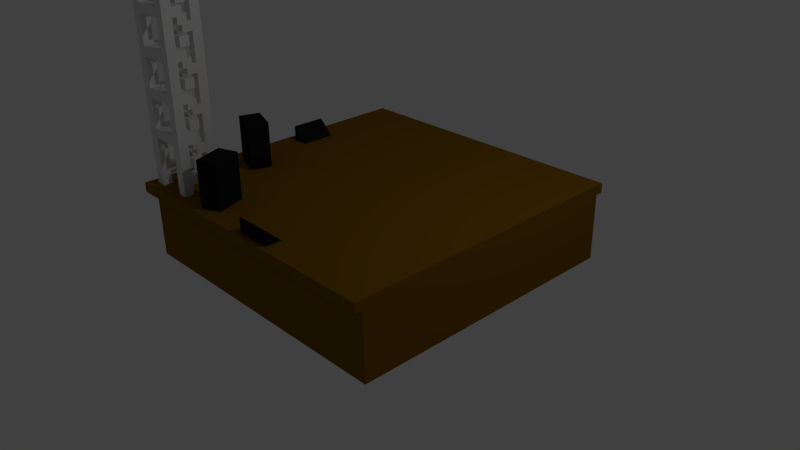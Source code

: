 # Source: VoxelStageCorner.blend  (saved by Blender 2.76.0; exported with 4.5.12 LTS)
import bpy
from mathutils import Matrix  # noqa: F401  (used for matrix-valued properties, if any)

bpy.ops.wm.read_factory_settings(use_empty=True)
scene = bpy.context.scene
scene.name = 'Scene'

# ---- collections
col_collection_1 = bpy.data.collections.new('Collection 1'); scene.collection.children.link(col_collection_1)

# ---- materials (node trees are filled in below, after node groups)
mat_default = bpy.data.materials.new('Default')
mat_default.alpha_threshold = 0.0
mat_default.use_transparent_shadow = False
mat_default.roughness = 0.5
mat_default.line_color = (0.0, 0.0, 0.0, 1.0)
mat_stage_rigging = bpy.data.materials.new('Stage_Rigging')
mat_stage_rigging.alpha_threshold = 0.0
mat_stage_rigging.use_transparent_shadow = False
mat_stage_rigging.roughness = 0.5
mat_stage_floor = bpy.data.materials.new('Stage_Floor')
mat_stage_floor.alpha_threshold = 0.0
mat_stage_floor.use_transparent_shadow = False
mat_stage_floor.diffuse_color = (0.2203, 0.1086, 0.005015, 1.0)
mat_stage_floor.roughness = 0.5
mat_stage_amp = bpy.data.materials.new('Stage_Amp')
mat_stage_amp.alpha_threshold = 0.0
mat_stage_amp.use_transparent_shadow = False
mat_stage_amp.diffuse_color = (0.01341, 0.01341, 0.01341, 1.0)
mat_stage_amp.specular_color = (0.0, 0.0, 0.0)
mat_stage_amp.roughness = 0.5

# ---- material node trees

# ---- world
world_world = bpy.data.worlds.new('World'); scene.world = world_world
world_world.color = (0.05088, 0.05088, 0.05088)
world_world.use_sun_shadow = False
world_world.sun_shadow_jitter_overblur = 0.0
world_world.cycles.sampling_method = 'MANUAL'
world_world.cycles.sample_map_resolution = 256

# ---- cameras
cam_camera = bpy.data.cameras.new('Camera')
cam_camera.clip_end = 100.0
cam_camera.lens = 35.0
cam_camera.sensor_width = 32.0
cam_camera.sensor_height = 18.0
cam_camera.ortho_scale = 7.314
cam_camera.dof.focus_distance = 0.0
cam_camera.dof.aperture_fstop = 128.0

# ---- lights
light_lamp = bpy.data.lights.new('Lamp', 'POINT')
light_lamp.transmission_factor = 0.0
light_lamp.cutoff_distance = 30.0
light_lamp.energy = 100.0
light_lamp.shadow_buffer_clip_start = 1.001
light_lamp.shadow_soft_size = 0.1
light_lamp.shadow_maximum_resolution = 0.006
light_lamp.use_absolute_resolution = True
light_lamp.cycles.use_multiple_importance_sampling = False

# ---- meshes
me_cube = bpy.data.meshes.new('Cube')
me_cube.from_pydata([(-2.0, 0.9987, 2.0), (-2.0, 0.9986, -2.0), (2.0, 0.9986, -2.0), (2.0, 0.9987, 2.0), (2.0, -0.001353, -1.9), (-1.0, 0.9987, 2.0), (-1.5, 0.9986, 1.375), (-1.375, 0.9987, 1.75), (-1.5, 0.9986, 1.25), (-1.625, 0.9986, 1.375), (-1.25, 0.9987, 1.75), (-1.75, 0.9987, 1.75), (-1.625, 0.9986, 1.25), (-1.25, 0.9987, 1.875), (-1.75, 0.9987, 1.875), (-1.875, 0.9987, 1.75), (-1.375, 0.9987, 1.875), (-1.875, 0.9987, 1.875), (-1.25, 1.124, 1.75), (-1.5, 1.436, 1.25), (-1.25, 1.249, 1.75), (-1.75, 1.124, 1.75), (-1.25, 1.124, 1.625), (-1.375, 1.124, 1.75), (-1.75, 1.124, 1.625), (-1.875, 1.124, 1.75), (-1.875, 1.124, 1.625), (-1.375, 1.124, 1.625), (-1.25, 1.249, 1.625), (-1.375, 1.249, 1.75), (-1.75, 1.249, 1.75), (-1.875, 1.249, 1.75), (-1.875, 1.249, 1.625), (-1.5, 1.249, 1.5), (-1.75, 1.249, 1.5), (-1.625, 1.249, 1.5), (-1.5, 1.249, 1.625), (-1.375, 1.249, 1.5), (-1.75, 1.249, 1.625), (-1.625, 1.249, 1.625), (-1.375, 1.249, 1.625), (-1.75, 1.374, 1.5), (-1.625, 1.374, 1.5), (-1.5, 1.374, 1.625), (-1.375, 1.374, 1.5), (-1.75, 1.374, 1.625), (-1.625, 1.374, 1.625), (-1.375, 1.374, 1.625), (-1.375, 1.499, 1.625), (-1.625, 1.499, 1.625), (-1.75, 1.499, 1.625), (-1.375, 1.499, 1.5), (-1.5, 1.499, 1.625), (-1.5, 1.499, 1.5), (-1.75, 1.499, 1.5), (-1.5, 1.499, 1.375), (-1.625, 1.499, 1.5), (-1.625, 1.499, 1.375), (-1.625, 1.374, 1.375), (-1.5, 1.374, 1.375), (-1.5, 1.374, 1.5), (-1.625, 1.436, 1.25), (-1.5, 1.624, 1.625), (-1.75, 1.624, 1.5), (-1.5, 1.624, 1.5), (-1.625, 1.624, 1.625), (-1.625, 1.624, 1.5), (-1.375, 1.624, 1.5), (-1.25, 1.624, 1.625), (-1.375, 1.624, 1.75), (-1.75, 1.624, 1.625), (-1.875, 1.624, 1.625), (-1.375, 1.624, 1.625), (-1.25, 1.749, 1.625), (-1.375, 1.749, 1.75), (-1.75, 1.749, 1.625), (-1.875, 1.749, 1.625), (-1.375, 1.749, 1.625), (-1.25, 1.624, 1.75), (-1.875, 1.624, 1.75), (-1.75, 1.624, 1.75), (-1.25, 1.686, 1.875), (-1.75, 1.624, 1.875), (-1.375, 1.624, 1.875), (-1.875, 1.686, 1.875), (-1.5, 1.936, 1.25), (-1.25, 1.749, 1.75), (-1.75, 1.749, 1.875), (-1.375, 1.749, 1.875), (-1.75, 1.749, 1.75), (-1.875, 1.749, 1.75), (-1.5, 1.749, 1.5), (-1.75, 1.749, 1.5), (-1.625, 1.749, 1.5), (-1.5, 1.749, 1.625), (-1.375, 1.749, 1.5), (-1.625, 1.749, 1.625), (-1.75, 1.874, 1.5), (-1.625, 1.874, 1.5), (-1.5, 1.874, 1.625), (-1.375, 1.874, 1.5), (-1.75, 1.874, 1.625), (-1.625, 1.874, 1.625), (-1.375, 1.874, 1.625), (-1.375, 1.999, 1.625), (-1.625, 1.999, 1.625), (-1.75, 1.999, 1.625), (-1.375, 1.999, 1.5), (-1.5, 1.999, 1.625), (-1.5, 1.999, 1.5), (-1.75, 1.999, 1.5), (-1.5, 1.999, 1.375), (-1.625, 1.999, 1.5), (-1.625, 1.999, 1.375), (-1.625, 1.874, 1.375), (-1.5, 1.874, 1.375), (-1.5, 1.874, 1.5), (-1.625, 1.936, 1.25), (-1.5, 2.124, 1.625), (-1.75, 2.124, 1.5), (-1.5, 2.124, 1.5), (-1.625, 2.124, 1.625), (-1.625, 2.124, 1.5), (-1.375, 2.124, 1.5), (-1.25, 2.124, 1.625), (-1.375, 2.124, 1.75), (-1.75, 2.124, 1.625), (-1.875, 2.124, 1.625), (-1.375, 2.124, 1.625), (-1.25, 2.249, 1.625), (-1.25, 2.249, 1.75), (-1.375, 2.249, 1.75), (-1.875, 2.249, 1.625), (-1.375, 2.249, 1.625), (-1.25, 2.124, 1.75), (-1.875, 2.124, 1.75), (-1.75, 2.124, 1.75), (-1.25, 2.186, 1.875), (-1.75, 2.124, 1.875), (-1.375, 2.124, 1.875), (-1.875, 2.186, 1.875), (-1.375, 2.249, 1.875), (-1.625, 2.436, 1.25), (-1.5, 2.436, 1.25), (-1.75, 2.249, 1.875), (-1.75, 2.249, 1.75), (-1.875, 2.249, 1.75), (-1.5, 2.249, 1.5), (-1.75, 2.249, 1.5), (-1.625, 2.249, 1.5), (-1.5, 2.249, 1.625), (-1.375, 2.249, 1.5), (-1.75, 2.249, 1.625), (-1.625, 2.249, 1.625), (-1.75, 2.374, 1.5), (-1.625, 2.374, 1.5), (-1.5, 2.374, 1.625), (-1.375, 2.374, 1.5), (-1.75, 2.374, 1.625), (-1.625, 2.374, 1.625), (-1.375, 2.374, 1.625), (-1.375, 2.499, 1.625), (-1.625, 2.499, 1.625), (-1.75, 2.499, 1.625), (-1.375, 2.499, 1.5), (-1.5, 2.499, 1.625), (-1.5, 2.499, 1.5), (-1.75, 2.499, 1.5), (-1.5, 2.499, 1.375), (-1.625, 2.499, 1.5), (-1.625, 2.499, 1.375), (-1.625, 2.374, 1.375), (-1.5, 2.374, 1.375), (-1.5, 2.374, 1.5), (-1.5, 2.624, 1.625), (-1.75, 2.624, 1.5), (-1.5, 2.624, 1.5), (-1.625, 2.624, 1.625), (-1.625, 2.624, 1.5), (-1.375, 2.624, 1.5), (-1.25, 2.624, 1.625), (-1.375, 2.624, 1.75), (-1.75, 2.624, 1.625), (-1.875, 2.624, 1.625), (-1.375, 2.624, 1.625), (-1.25, 2.749, 1.625), (-1.375, 2.749, 1.75), (-1.75, 2.749, 1.625), (-1.875, 2.749, 1.625), (-1.25, 2.624, 1.75), (-1.875, 2.624, 1.75), (-1.75, 2.624, 1.75), (-1.25, 2.686, 1.875), (-1.75, 2.624, 1.875), (-1.375, 2.624, 1.875), (-1.875, 2.686, 1.875), (-1.75, 2.749, 1.75), (-1.75, 2.749, 1.875), (-1.375, 2.749, 1.875), (-1.5, 2.936, 1.25), (-1.25, 2.749, 1.75), (-1.875, 2.749, 1.75), (-1.5, 2.749, 1.5), (-1.75, 2.749, 1.5), (-1.625, 2.749, 1.5), (-1.5, 2.749, 1.625), (-1.375, 2.749, 1.5), (-1.625, 2.749, 1.625), (-1.375, 2.749, 1.625), (-1.75, 2.874, 1.5), (-1.625, 2.874, 1.5), (-1.5, 2.874, 1.625), (-1.375, 2.874, 1.5), (-1.75, 2.874, 1.625), (-1.625, 2.874, 1.625), (-1.375, 2.874, 1.625), (-1.375, 2.999, 1.625), (-1.625, 2.999, 1.625), (-1.75, 2.999, 1.625), (-1.375, 2.999, 1.5), (-1.5, 2.999, 1.625), (-1.5, 2.999, 1.5), (-1.75, 2.999, 1.5), (-1.5, 2.999, 1.375), (-1.625, 2.999, 1.5), (-1.625, 2.999, 1.375), (-1.625, 2.874, 1.375), (-1.5, 2.874, 1.375), (-1.5, 2.874, 1.5), (-1.625, 2.936, 1.25), (-1.5, 3.124, 1.625), (-1.75, 3.124, 1.5), (-1.5, 3.124, 1.5), (-1.625, 3.124, 1.625), (-1.625, 3.124, 1.5), (-1.375, 3.124, 1.5), (-1.25, 3.124, 1.625), (-1.375, 3.124, 1.75), (-1.75, 3.124, 1.625), (-1.875, 3.124, 1.625), (-1.375, 3.124, 1.625), (-1.25, 3.249, 1.625), (-1.25, 3.249, 1.75), (-1.375, 3.249, 1.75), (-1.75, 3.249, 1.625), (-1.875, 3.249, 1.75), (-1.875, 3.249, 1.625), (-1.375, 3.249, 1.625), (-1.25, 3.124, 1.75), (-1.875, 3.124, 1.75), (-1.75, 3.124, 1.75), (-1.25, 3.186, 1.875), (-1.75, 3.124, 1.875), (-1.375, 3.124, 1.875), (-1.875, 3.186, 1.875), (-1.375, 3.249, 1.875), (-1.5, 3.436, 1.25), (-1.75, 3.249, 1.875), (-1.75, 3.249, 1.75), (-1.5, 3.249, 1.5), (-1.75, 3.249, 1.5), (-1.625, 3.249, 1.5), (-1.5, 3.249, 1.625), (-1.375, 3.249, 1.5), (-1.625, 3.249, 1.625), (-1.75, 3.374, 1.5), (-1.625, 3.374, 1.5), (-1.5, 3.374, 1.625), (-1.375, 3.374, 1.5), (-1.75, 3.374, 1.625), (-1.625, 3.374, 1.625), (-1.375, 3.374, 1.625), (-1.375, 3.499, 1.625), (-1.625, 3.499, 1.625), (-1.75, 3.499, 1.625), (-1.375, 3.499, 1.5), (-1.5, 3.499, 1.625), (-1.5, 3.499, 1.5), (-1.75, 3.499, 1.5), (-1.5, 3.499, 1.375), (-1.625, 3.499, 1.5), (-1.625, 3.499, 1.375), (-1.625, 3.374, 1.375), (-1.5, 3.374, 1.375), (-1.5, 3.374, 1.5), (-1.625, 3.436, 1.25), (-1.5, 3.624, 1.625), (-1.75, 3.624, 1.5), (-1.5, 3.624, 1.5), (-1.625, 3.624, 1.625), (-1.625, 3.624, 1.5), (-1.375, 3.624, 1.5), (-1.25, 3.624, 1.625), (-1.375, 3.624, 1.75), (-1.75, 3.624, 1.625), (-1.875, 3.624, 1.625), (-1.375, 3.624, 1.625), (-1.25, 3.749, 1.625), (-1.875, 3.749, 1.75), (-1.875, 3.749, 1.625), (-1.25, 3.624, 1.75), (-1.875, 3.624, 1.75), (-1.75, 3.624, 1.75), (-1.25, 3.686, 1.875), (-1.75, 3.624, 1.875), (-1.375, 3.624, 1.875), (-1.875, 3.686, 1.875), (-1.75, 3.749, 1.75), (-1.5, 3.936, 1.25), (-1.25, 3.749, 1.75), (-1.75, 3.749, 1.875), (-1.375, 3.749, 1.875), (-1.375, 3.749, 1.75), (-1.5, 3.749, 1.5), (-1.75, 3.749, 1.5), (-1.625, 3.749, 1.5), (-1.5, 3.749, 1.625), (-1.375, 3.749, 1.5), (-1.75, 3.749, 1.625), (-1.625, 3.749, 1.625), (-1.375, 3.749, 1.625), (-1.75, 3.874, 1.5), (-1.625, 3.874, 1.5), (-1.5, 3.874, 1.625), (-1.375, 3.874, 1.5), (-1.75, 3.874, 1.625), (-1.625, 3.874, 1.625), (-1.375, 3.874, 1.625), (-1.375, 3.999, 1.625), (-1.625, 3.999, 1.625), (-1.75, 3.999, 1.625), (-1.375, 3.999, 1.5), (-1.5, 3.999, 1.625), (-1.5, 3.999, 1.5), (-1.75, 3.999, 1.5), (-1.5, 3.999, 1.375), (-1.625, 3.999, 1.5), (-1.625, 3.999, 1.375), (-1.625, 3.874, 1.375), (-1.5, 3.874, 1.375), (-1.5, 3.874, 1.5), (-1.625, 3.936, 1.25), (-1.5, 4.124, 1.625), (-1.75, 4.124, 1.5), (-1.5, 4.124, 1.5), (-1.625, 4.124, 1.625), (-1.625, 4.124, 1.5), (-1.375, 4.124, 1.5), (-1.25, 4.124, 1.625), (-1.375, 4.124, 1.75), (-1.75, 4.124, 1.625), (-1.875, 4.124, 1.625), (-1.375, 4.124, 1.625), (-1.25, 4.249, 1.625), (-1.375, 4.249, 1.75), (-1.75, 4.249, 1.625), (-1.875, 4.249, 1.625), (-1.25, 4.124, 1.75), (-1.875, 4.124, 1.75), (-1.75, 4.124, 1.75), (-1.25, 4.186, 1.875), (-1.75, 4.124, 1.875), (-1.375, 4.124, 1.875), (-1.875, 4.186, 1.875), (-1.5, 4.436, 1.25), (-1.25, 4.249, 1.75), (-1.75, 4.249, 1.875), (-1.375, 4.249, 1.875), (-1.75, 4.249, 1.75), (-1.875, 4.249, 1.75), (-1.5, 4.249, 1.5), (-1.75, 4.249, 1.5), (-1.625, 4.249, 1.5), (-1.5, 4.249, 1.625), (-1.375, 4.249, 1.5), (-1.625, 4.249, 1.625), (-1.375, 4.249, 1.625), (-1.75, 4.374, 1.5), (-1.625, 4.374, 1.5), (-1.5, 4.374, 1.625), (-1.375, 4.374, 1.5), (-1.75, 4.374, 1.625), (-1.625, 4.374, 1.625), (-1.375, 4.374, 1.625), (-1.375, 4.499, 1.625), (-1.625, 4.499, 1.625), (-1.75, 4.499, 1.625), (-1.375, 4.499, 1.5), (-1.5, 4.499, 1.625), (-1.5, 4.499, 1.5), (-1.75, 4.499, 1.5), (-1.5, 4.499, 1.375), (-1.625, 4.499, 1.5), (-1.625, 4.499, 1.375), (-1.625, 4.374, 1.375), (-1.5, 4.374, 1.375), (-1.5, 4.374, 1.5), (-1.625, 4.436, 1.25), (-1.5, 4.624, 1.625), (-1.75, 4.624, 1.5), (-1.5, 4.624, 1.5), (-1.625, 4.624, 1.625), (-1.625, 4.624, 1.5), (-1.375, 4.624, 1.5), (-1.25, 4.624, 1.625), (-1.375, 4.624, 1.75), (-1.75, 4.624, 1.625), (-1.875, 4.624, 1.625), (-1.375, 4.624, 1.625), (-1.25, 4.749, 1.625), (-1.375, 4.749, 1.75), (-1.875, 4.749, 1.625), (-1.25, 4.624, 1.75), (-1.875, 4.624, 1.75), (-1.75, 4.624, 1.75), (-1.25, 4.686, 1.875), (-1.75, 4.624, 1.875), (-1.375, 4.624, 1.875), (-1.875, 4.686, 1.875), (-1.75, 4.749, 1.75), (-1.75, 4.749, 1.875), (-1.5, 4.936, 1.25), (-1.25, 4.749, 1.75), (-1.375, 4.749, 1.875), (-1.875, 4.749, 1.75), (-1.5, 4.749, 1.5), (-1.75, 4.749, 1.5), (-1.625, 4.749, 1.5), (-1.5, 4.749, 1.625), (-1.375, 4.749, 1.5), (-1.75, 4.749, 1.625), (-1.625, 4.749, 1.625), (-1.375, 4.749, 1.625), (-1.75, 4.874, 1.5), (-1.625, 4.874, 1.5), (-1.5, 4.874, 1.625), (-1.375, 4.874, 1.5), (-1.75, 4.874, 1.625), (-1.625, 4.874, 1.625), (-1.375, 4.874, 1.625), (-1.375, 4.999, 1.625), (-1.625, 4.999, 1.625), (-1.75, 4.999, 1.625), (-1.375, 4.999, 1.5), (-1.5, 4.999, 1.625), (-1.5, 4.999, 1.5), (-1.75, 4.999, 1.5), (-1.5, 4.999, 1.375), (-1.625, 4.999, 1.5), (-1.625, 4.999, 1.375), (-1.625, 4.874, 1.375), (-1.5, 4.874, 1.375), (-1.5, 4.874, 1.5), (-1.625, 4.936, 1.25), (-1.5, 5.124, 1.625), (-1.75, 5.124, 1.5), (-1.5, 5.124, 1.5), (-1.625, 5.124, 1.625), (-1.625, 5.124, 1.5), (-1.375, 5.124, 1.5), (-1.25, 5.124, 1.625), (-1.375, 5.124, 1.75), (-1.75, 5.124, 1.625), (-1.875, 5.124, 1.625), (-1.375, 5.124, 1.625), (-1.25, 5.249, 1.625), (-1.75, 5.249, 1.625), (-1.875, 5.249, 1.75), (-1.875, 5.249, 1.625), (-1.375, 5.249, 1.625), (-1.25, 5.124, 1.75), (-1.875, 5.124, 1.75), (-1.75, 5.124, 1.75), (-1.25, 5.186, 1.875), (-1.75, 5.124, 1.875), (-1.375, 5.124, 1.875), (-1.875, 5.186, 1.875), (-1.75, 5.249, 1.75), (-1.375, 5.249, 1.875), (-1.5, 5.436, 1.25), (-1.25, 5.249, 1.75), (-1.75, 5.249, 1.875), (-1.375, 5.249, 1.75), (-1.5, 5.249, 1.5), (-1.75, 5.249, 1.5), (-1.625, 5.249, 1.5), (-1.5, 5.249, 1.625), (-1.375, 5.249, 1.5), (-1.625, 5.249, 1.625), (-1.75, 5.374, 1.5), (-1.625, 5.374, 1.5), (-1.5, 5.374, 1.625), (-1.375, 5.374, 1.5), (-1.75, 5.374, 1.625), (-1.625, 5.374, 1.625), (-1.375, 5.374, 1.625), (-1.375, 5.499, 1.625), (-1.625, 5.499, 1.625), (-1.75, 5.499, 1.625), (-1.375, 5.499, 1.5), (-1.5, 5.499, 1.625), (-1.5, 5.499, 1.5), (-1.75, 5.499, 1.5), (-1.5, 5.499, 1.375), (-1.625, 5.499, 1.5), (-1.625, 5.499, 1.375), (-1.625, 5.374, 1.375), (-1.5, 5.374, 1.375), (-1.5, 5.374, 1.5), (-1.625, 5.436, 1.25), (-1.5, 5.624, 1.625), (-1.75, 5.624, 1.5), (-1.5, 5.624, 1.5), (-1.625, 5.624, 1.625), (-1.625, 5.624, 1.5), (-1.375, 5.624, 1.5), (-1.25, 5.624, 1.625), (-1.375, 5.624, 1.75), (-1.75, 5.624, 1.625), (-1.875, 5.624, 1.625), (-1.375, 5.624, 1.625), (-1.25, 5.749, 1.625), (-1.375, 5.749, 1.75), (-1.875, 5.749, 1.75), (-1.875, 5.749, 1.625), (-1.25, 5.624, 1.75), (-1.875, 5.624, 1.75), (-1.75, 5.624, 1.75), (-1.25, 5.686, 1.875), (-1.75, 5.624, 1.875), (-1.375, 5.624, 1.875), (-1.875, 5.686, 1.875), (-1.5, 5.936, 1.25), (-1.25, 5.749, 1.75), (-1.75, 5.749, 1.875), (-1.375, 5.749, 1.875), (-1.75, 5.749, 1.75), (-1.5, 5.749, 1.5), (-1.75, 5.749, 1.5), (-1.625, 5.749, 1.5), (-1.5, 5.749, 1.625), (-1.375, 5.749, 1.5), (-1.75, 5.749, 1.625), (-1.625, 5.749, 1.625), (-1.375, 5.749, 1.625), (-1.75, 5.874, 1.5), (-1.625, 5.874, 1.5), (-1.5, 5.874, 1.625), (-1.375, 5.874, 1.5), (-1.75, 5.874, 1.625), (-1.625, 5.874, 1.625), (-1.375, 5.874, 1.625), (-1.375, 5.999, 1.625), (-1.625, 5.999, 1.625), (-1.75, 5.999, 1.625), (-1.375, 5.999, 1.5), (-1.5, 5.999, 1.625), (-1.5, 5.999, 1.5), (-1.75, 5.999, 1.5), (-1.5, 5.999, 1.375), (-1.625, 5.999, 1.5), (-1.625, 5.999, 1.375), (-1.625, 5.874, 1.375), (-1.5, 5.874, 1.375), (-1.5, 5.874, 1.5), (-1.625, 5.936, 1.25), (-1.5, 6.124, 1.625), (-1.75, 6.124, 1.5), (-1.5, 6.124, 1.5), (-1.625, 6.124, 1.625), (-1.625, 6.124, 1.5), (-1.375, 6.124, 1.5), (-1.25, 6.124, 1.625), (-1.375, 6.124, 1.75), (-1.75, 6.124, 1.625), (-1.875, 6.124, 1.625), (-1.375, 6.124, 1.625), (-1.25, 6.249, 1.625), (-1.25, 6.249, 1.75), (-1.875, 6.249, 1.75), (-1.875, 6.249, 1.625), (-1.25, 6.124, 1.75), (-1.875, 6.124, 1.75), (-1.75, 6.124, 1.75), (-1.25, 6.186, 1.875), (-1.75, 6.124, 1.875), (-1.375, 6.124, 1.875), (-1.875, 6.186, 1.875), (-1.75, 6.249, 1.875), (-1.5, 6.436, 1.25), (-1.375, 6.249, 1.875), (-1.375, 6.249, 1.75), (-1.75, 6.249, 1.75), (-1.5, 6.249, 1.5), (-1.75, 6.249, 1.5), (-1.625, 6.249, 1.5), (-1.5, 6.249, 1.625), (-1.375, 6.249, 1.5), (-1.75, 6.249, 1.625), (-1.625, 6.249, 1.625), (-1.375, 6.249, 1.625), (-1.75, 6.374, 1.5), (-1.625, 6.374, 1.5), (-1.5, 6.374, 1.625), (-1.375, 6.374, 1.5), (-1.75, 6.374, 1.625), (-1.625, 6.374, 1.625), (-1.375, 6.374, 1.625), (-1.375, 6.499, 1.625), (-1.625, 6.499, 1.625), (-1.75, 6.499, 1.625), (-1.375, 6.499, 1.5), (-1.5, 6.499, 1.625), (-1.5, 6.499, 1.5), (-1.75, 6.499, 1.5), (-1.5, 6.499, 1.375), (-1.625, 6.499, 1.5), (-1.625, 6.499, 1.375), (-1.625, 6.374, 1.375), (-1.5, 6.374, 1.375), (-1.5, 6.374, 1.5), (-1.625, 6.436, 1.25), (-1.625, 6.624, 1.625), (-1.25, 6.624, 1.5), (-1.375, 6.624, 1.75), (-1.25, 6.749, 1.5), (-1.25, 6.749, 1.75), (-1.875, 6.749, 1.875), (-1.875, 6.749, 1.5), (-1.375, 6.749, 1.5), (-1.25, 6.624, 1.75), (-1.875, 6.624, 1.75), (-1.75, 6.624, 1.75), (-1.25, 6.624, 1.875), (-1.75, 6.624, 1.875), (-1.375, 6.624, 1.875), (-1.875, 6.624, 1.875), (-1.25, 6.749, 1.875), (-1.625, 6.624, 1.25), (-1.5, 6.624, 1.25), (-1.375, 6.749, 1.75), (-1.625, 6.624, 1.5), (-1.625, 6.749, 1.25), (-1.5, 6.749, 1.25), (-1.5, 6.624, 1.625), (-1.375, 6.624, 1.625), (-1.5, 6.749, 1.5), (-1.5, 6.749, 1.375), (-1.75, 6.749, 1.375), (-1.625, 6.749, 1.375), (-1.375, 6.749, 1.375), (-1.5, 6.624, 1.375), (-1.5, 6.624, 1.5), (-1.75, 6.624, 1.375), (-1.375, 6.624, 1.5), (-1.625, 6.624, 1.375), (-1.375, 6.624, 1.375), (-1.75, 6.749, 1.25), (-1.75, 6.624, 1.25), (-1.375, 7.249, 1.5), (-1.5, 6.624, 1.875), (-1.625, 6.874, 1.875), (-1.5, 6.749, 1.875), (-1.5, 6.874, 1.875), (-1.5, 6.999, 1.75), (-1.375, 6.999, 1.75), (-1.375, 6.999, 1.625), (-1.25, 6.874, 1.375), (-1.25, 6.874, 1.75), (-1.25, 6.999, 1.375), (-1.25, 6.999, 1.5), (-1.25, 6.999, 1.75), (-1.25, 7.124, 1.5), (-1.25, 6.999, 1.625), (-1.25, 7.124, 1.625), (-1.375, 7.124, 1.625), (-1.375, 7.124, 1.5), (-1.375, 7.249, 1.625), (-1.125, 6.874, 1.5), (-1.125, 6.999, 1.75), (-1.125, 6.999, 1.5), (-1.125, 6.874, 1.625), (-1.125, 6.999, 1.625), (-1.125, 6.999, 1.375), (-1.125, 6.874, 1.25), (-1.125, 6.749, 1.375), (-1.125, 6.874, 1.75), (-1.125, 6.874, 1.875), (-1.125, 6.874, 1.375), (-1.0, 6.874, 1.25), (-1.0, 6.749, 1.375), (-1.0, 6.874, 1.75), (-1.0, 6.874, 1.875), (-1.0, 6.874, 1.375), (-1.125, 6.749, 1.25), (-1.125, 6.749, 1.875), (-1.125, 6.749, 1.75), (-1.062, 6.624, 1.25), (-1.125, 6.624, 1.75), (-1.125, 6.624, 1.375), (-1.062, 6.624, 1.875), (-0.8125, 7.249, 1.625), (-0.8125, 7.249, 1.5), (-0.875, 7.124, 1.5), (-0.875, 7.124, 1.625), (-1.5, 7.124, 1.625), (-1.0, 6.749, 1.25), (-1.0, 6.624, 1.75), (-1.0, 6.624, 1.375), (-1.0, 6.749, 1.75), (-1.0, 6.749, 1.875), (-1.0, 6.999, 1.5), (-1.0, 6.999, 1.75), (-1.0, 6.999, 1.625), (-1.0, 6.874, 1.5), (-1.0, 6.999, 1.375), (-1.0, 6.874, 1.625), (-0.875, 6.999, 1.75), (-0.875, 6.999, 1.625), (-0.875, 6.874, 1.5), (-0.875, 6.999, 1.375), (-0.875, 6.874, 1.75), (-0.875, 6.874, 1.625), (-0.875, 6.874, 1.375), (-0.75, 6.874, 1.375), (-0.75, 6.874, 1.625), (-0.75, 6.874, 1.75), (-0.75, 6.999, 1.375), (-0.75, 6.874, 1.5), (-0.75, 6.999, 1.5), (-0.75, 6.999, 1.75), (-0.75, 7.124, 1.5), (-0.75, 6.999, 1.625), (-0.75, 7.124, 1.625), (-0.875, 6.999, 1.5), (-0.625, 6.874, 1.5), (-0.625, 6.999, 1.75), (-0.625, 6.999, 1.5), (-0.625, 6.874, 1.625), (-0.625, 6.999, 1.625), (-0.625, 6.999, 1.375), (-0.625, 6.874, 1.25), (-0.625, 6.749, 1.375), (-0.625, 6.874, 1.75), (-0.625, 6.874, 1.875), (-0.625, 6.874, 1.375), (-0.5, 6.874, 1.25), (-0.5, 6.749, 1.25), (-0.5, 6.749, 1.375), (-0.5, 6.874, 1.875), (-0.5, 6.874, 1.375), (-0.625, 6.749, 1.25), (-0.625, 6.749, 1.875), (-0.625, 6.749, 1.75), (-0.5625, 6.624, 1.25), (-0.625, 6.624, 1.75), (-0.625, 6.624, 1.375), (-0.5625, 6.624, 1.875), (-0.5, 6.624, 1.375), (-0.3125, 7.249, 1.5), (-0.5, 6.624, 1.75), (-0.5, 6.749, 1.75), (-0.5, 6.749, 1.875), (-0.5, 6.999, 1.5), (-0.5, 6.999, 1.75), (-0.5, 6.999, 1.625), (-0.5, 6.874, 1.5), (-0.5, 6.999, 1.375), (-0.5, 6.874, 1.75), (-0.5, 6.874, 1.625), (-0.375, 6.999, 1.75), (-0.375, 6.999, 1.625), (-0.375, 6.874, 1.5), (-0.375, 6.999, 1.375), (-0.375, 6.874, 1.75), (-0.375, 6.874, 1.625), (-0.375, 6.874, 1.375), (-0.25, 6.874, 1.375), (-0.25, 6.874, 1.625), (-0.25, 6.874, 1.75), (-0.25, 6.999, 1.375), (-0.25, 6.874, 1.5), (-0.25, 6.999, 1.5), (-0.25, 6.999, 1.75), (-0.25, 7.124, 1.5), (-0.25, 6.999, 1.625), (-0.25, 7.124, 1.625), (-0.375, 7.124, 1.625), (-0.375, 7.124, 1.5), (-0.375, 6.999, 1.5), (-0.3125, 7.249, 1.625), (-0.125, 6.874, 1.5), (-0.125, 6.999, 1.75), (-0.125, 6.999, 1.5), (-0.125, 6.874, 1.625), (-0.125, 6.999, 1.625), (-0.125, 6.999, 1.375), (-0.125, 6.874, 1.25), (-0.125, 6.749, 1.375), (-0.125, 6.874, 1.75), (-0.125, 6.874, 1.875), (-0.125, 6.874, 1.375), (6.738e-07, 6.874, 1.25), (6.738e-07, 6.749, 1.375), (6.738e-07, 6.874, 1.75), (6.738e-07, 6.874, 1.875), (-0.125, 6.749, 1.25), (-0.125, 6.749, 1.875), (-0.125, 6.749, 1.75), (-0.0625, 6.624, 1.25), (-0.125, 6.624, 1.75), (-0.125, 6.624, 1.375), (-0.0625, 6.624, 1.875), (6.738e-07, 6.749, 1.75), (6.738e-07, 6.624, 1.75), (6.738e-07, 6.624, 1.375), (0.1875, 7.249, 1.5), (6.738e-07, 6.749, 1.25), (6.738e-07, 6.749, 1.875), (6.738e-07, 6.999, 1.5), (6.738e-07, 6.999, 1.75), (6.738e-07, 6.999, 1.625), (6.738e-07, 6.874, 1.5), (6.738e-07, 6.999, 1.375), (6.738e-07, 6.874, 1.625), (6.738e-07, 6.874, 1.375), (0.125, 6.999, 1.75), (0.125, 6.999, 1.625), (0.125, 6.874, 1.5), (0.125, 6.999, 1.375), (0.125, 6.874, 1.75), (0.125, 6.874, 1.625), (0.125, 6.874, 1.375), (0.25, 6.874, 1.375), (0.25, 6.874, 1.625), (0.25, 6.874, 1.75), (0.25, 6.999, 1.375), (0.25, 6.874, 1.5), (0.25, 6.999, 1.5), (0.25, 6.999, 1.75), (0.25, 7.124, 1.5), (0.25, 6.999, 1.625), (0.25, 7.124, 1.625), (0.125, 7.124, 1.625), (0.125, 7.124, 1.5), (0.125, 6.999, 1.5), (0.1875, 7.249, 1.625), (0.375, 6.874, 1.5), (0.375, 6.999, 1.75), (0.375, 6.999, 1.5), (0.375, 6.874, 1.625), (0.375, 6.999, 1.625), (0.375, 6.999, 1.375), (0.375, 6.874, 1.25), (0.375, 6.749, 1.375), (0.375, 6.874, 1.75), (0.375, 6.874, 1.875), (0.375, 6.874, 1.375), (0.5, 6.874, 1.25), (0.5, 6.749, 1.25), (0.5, 6.749, 1.375), (0.5, 6.874, 1.75), (0.5, 6.749, 1.875), (0.5, 6.874, 1.875), (0.5, 6.874, 1.375), (0.375, 6.749, 1.25), (0.375, 6.749, 1.875), (0.375, 6.749, 1.75), (0.4375, 6.624, 1.25), (0.375, 6.624, 1.75), (0.375, 6.624, 1.375), (0.4375, 6.624, 1.875), (0.5, 6.624, 1.375), (0.6875, 7.249, 1.5), (0.5, 6.624, 1.75), (0.5, 6.749, 1.75), (0.5, 6.999, 1.5), (0.5, 6.999, 1.75), (0.5, 6.999, 1.625), (0.5, 6.874, 1.5), (0.5, 6.999, 1.375), (0.5, 6.874, 1.625), (0.625, 6.999, 1.75), (0.625, 6.999, 1.625), (0.625, 6.874, 1.5), (0.625, 6.999, 1.375), (0.625, 6.874, 1.75), (0.625, 6.874, 1.625), (0.625, 6.874, 1.375), (0.75, 6.874, 1.375), (0.75, 6.874, 1.625), (0.75, 6.874, 1.75), (0.75, 6.999, 1.375), (0.75, 6.874, 1.5), (0.75, 6.999, 1.5), (0.75, 6.999, 1.75), (0.75, 7.124, 1.5), (0.75, 6.999, 1.625), (0.75, 7.124, 1.625), (0.625, 7.124, 1.625), (0.625, 7.124, 1.5), (0.625, 6.999, 1.5), (0.6875, 7.249, 1.625), (0.875, 6.874, 1.5), (0.875, 6.999, 1.75), (0.875, 6.999, 1.5), (0.875, 6.874, 1.625), (0.875, 6.999, 1.625), (0.875, 6.999, 1.375), (0.875, 6.874, 1.25), (0.875, 6.749, 1.375), (0.875, 6.874, 1.75), (0.875, 6.874, 1.875), (0.875, 6.874, 1.375), (1.0, 6.874, 1.25), (1.0, 6.749, 1.875), (1.0, 6.874, 1.875), (0.875, 6.749, 1.25), (0.875, 6.749, 1.875), (0.875, 6.749, 1.75), (0.9375, 6.624, 1.25), (0.875, 6.624, 1.75), (0.875, 6.624, 1.375), (0.9375, 6.624, 1.875), (1.0, 6.749, 1.75), (1.188, 7.249, 1.5), (1.0, 6.749, 1.25), (1.0, 6.624, 1.75), (1.0, 6.624, 1.375), (1.0, 6.749, 1.375), (1.0, 6.999, 1.5), (1.0, 6.999, 1.75), (1.0, 6.999, 1.625), (1.0, 6.874, 1.5), (1.0, 6.999, 1.375), (1.0, 6.874, 1.75), (1.0, 6.874, 1.625), (1.0, 6.874, 1.375), (1.125, 6.999, 1.75), (1.125, 6.999, 1.625), (1.125, 6.874, 1.5), (1.125, 6.999, 1.375), (1.125, 6.874, 1.75), (1.125, 6.874, 1.625), (1.125, 6.874, 1.375), (1.25, 6.874, 1.375), (1.25, 6.874, 1.625), (1.25, 6.874, 1.75), (1.25, 6.999, 1.375), (1.25, 6.874, 1.5), (1.25, 6.999, 1.5), (1.25, 6.999, 1.75), (1.25, 7.124, 1.5), (1.25, 6.999, 1.625), (1.25, 7.124, 1.625), (1.125, 7.124, 1.625), (1.125, 7.124, 1.5), (1.125, 6.999, 1.5), (1.188, 7.249, 1.625), (1.375, 6.874, 1.5), (1.375, 6.999, 1.75), (1.375, 6.999, 1.5), (1.375, 6.874, 1.625), (1.375, 6.999, 1.625), (1.375, 6.999, 1.375), (1.375, 6.874, 1.25), (1.375, 6.749, 1.375), (1.375, 6.874, 1.75), (1.375, 6.874, 1.875), (1.375, 6.874, 1.375), (1.5, 6.874, 1.25), (1.5, 6.749, 1.375), (1.5, 6.874, 1.75), (1.5, 6.874, 1.875), (1.375, 6.749, 1.25), (1.375, 6.749, 1.875), (1.375, 6.749, 1.75), (1.438, 6.624, 1.25), (1.375, 6.624, 1.75), (1.375, 6.624, 1.375), (1.438, 6.624, 1.875), (1.688, 7.249, 1.5), (1.5, 6.749, 1.25), (1.5, 6.624, 1.75), (1.5, 6.624, 1.375), (1.5, 6.749, 1.75), (1.5, 6.749, 1.875), (1.5, 6.999, 1.5), (1.5, 6.999, 1.75), (1.5, 6.999, 1.625), (1.5, 6.874, 1.5), (1.5, 6.999, 1.375), (1.5, 6.874, 1.625), (1.5, 6.874, 1.375), (1.625, 6.999, 1.75), (1.625, 6.999, 1.625), (1.625, 6.874, 1.5), (1.625, 6.999, 1.375), (1.625, 6.874, 1.75), (1.625, 6.874, 1.625), (1.625, 6.874, 1.375), (1.75, 6.874, 1.375), (1.75, 6.874, 1.625), (1.75, 6.874, 1.75), (1.75, 6.999, 1.375), (1.75, 6.874, 1.5), (1.75, 6.999, 1.5), (1.75, 6.999, 1.75), (1.75, 7.124, 1.5), (1.75, 6.999, 1.625), (1.75, 7.124, 1.625), (1.625, 7.124, 1.625), (1.625, 7.124, 1.5), (1.625, 6.999, 1.5), (1.688, 7.249, 1.625), (1.875, 6.874, 1.5), (1.875, 6.999, 1.75), (1.875, 6.999, 1.5), (1.875, 6.874, 1.625), (1.875, 6.999, 1.625), (1.875, 6.999, 1.375), (1.875, 6.874, 1.25), (1.875, 6.749, 1.375), (1.875, 6.874, 1.75), (1.875, 6.874, 1.875), (1.875, 6.874, 1.375), (2.0, 6.874, 1.25), (2.0, 6.749, 1.375), (2.0, 6.874, 1.875), (1.875, 6.749, 1.25), (1.875, 6.749, 1.875), (1.875, 6.749, 1.75), (2.0, 6.624, 1.25), (1.875, 6.624, 1.75), (1.875, 6.624, 1.375), (2.0, 6.624, 1.875), (2.0, 6.749, 1.75), (2.0, 6.624, 1.75), (2.0, 7.249, 1.625), (2.0, 7.249, 1.5), (2.0, 7.124, 1.5), (2.0, 7.124, 1.625), (2.0, 6.749, 1.25), (2.0, 6.624, 1.375), (2.0, 6.749, 1.875), (2.0, 6.874, 1.75), (2.0, 6.874, 1.375), (-1.75, 6.749, 1.75), (-1.625, 6.749, 1.75), (-1.625, 6.749, 1.625), (-1.5, 6.874, 1.625), (-1.5, 6.874, 1.5), (-1.625, 6.999, 1.625), (-1.5, 6.999, 1.625), (-1.625, 6.999, 1.5), (-1.5, 6.999, 1.5), (-1.75, 6.874, 1.5), (-1.625, 6.874, 1.5), (-1.75, 6.874, 1.375), (-1.625, 6.874, 1.375), (2.0, 0.8717, -2.0), (-2.0, 0.8717, -2.0), (2.0, 0.8717, 2.0), (-2.0, 0.8717, 2.0), (-1.9, -0.001353, -1.9), (2.0, -0.001349, 1.9), (-1.9, -0.001349, 1.9), (2.0, 0.8717, 1.9), (2.0, 0.8717, -1.9), (-1.9, 0.8717, -1.9), (-1.9, 0.8717, 1.9), (-0.4364, 0.9987, 2.0), (-0.9996, 0.9987, 1.501), (-0.8566, 1.599, 1.894), (-0.8566, 0.9987, 1.894), (-0.9996, 1.599, 1.501), (-0.5975, 0.9987, 1.8), (-0.5975, 1.599, 1.8), (-0.7404, 0.9987, 1.407), (-0.7404, 1.599, 1.407), (0.47, 0.9987, 1.933), (0.006144, 0.9987, 1.933), (0.47, 0.9987, 1.719), (0.006144, 0.9987, 1.719), (0.47, 1.199, 1.933), (0.006144, 1.199, 1.933), (-1.299, 0.9987, 0.5703), (-1.692, 1.599, 0.4273), (-1.692, 0.9987, 0.4273), (-1.299, 1.599, 0.5703), (-1.786, 0.9987, 0.6865), (-1.786, 1.599, 0.6865), (-1.393, 0.9987, 0.8294), (-1.393, 1.599, 0.8294), (-1.855, 0.9987, -0.2359), (-1.855, 0.9987, -0.6998), (-1.641, 0.9987, -0.2359), (-1.641, 0.9987, -0.6998), (-1.855, 1.199, -0.2359), (-1.855, 1.199, -0.6998), (-1.5, 6.624, 1.75), (-1.625, 6.624, 1.875), (-1.375, 6.749, 1.25), (-1.625, 6.749, 1.875), (-1.375, 6.624, 1.25), (-1.25, 6.624, 1.25), (-1.25, 6.624, 1.375), (-1.25, 6.749, 1.25), (-1.875, 6.624, 1.625), (-1.875, 6.624, 1.5), (-1.5, 6.749, 1.75), (-1.875, 6.749, 1.625), (-1.625, 6.749, 1.5), (-1.75, 6.749, 1.5), (-1.75, 6.749, 1.625), (-1.75, 6.624, 1.5), (-1.625, 6.624, 1.75), (-1.75, 6.624, 1.625), (-1.875, 6.749, 1.75), (-1.25, 6.624, 1.625), (-1.625, 7.249, 1.375), (-1.875, 6.874, 1.625), (-1.25, 6.749, 1.625), (-1.25, 6.874, 1.625), (-1.875, 6.874, 1.5), (-1.25, 6.874, 1.5), (-1.375, 6.999, 1.5), (-1.75, 6.999, 1.5), (-1.375, 6.874, 1.5), (-1.375, 6.999, 1.375), (-1.5, 6.999, 1.375), (-1.75, 6.999, 1.375), (-1.375, 6.874, 1.375), (-1.5, 6.874, 1.375), (-1.75, 6.874, 1.25), (-1.5, 6.874, 1.25), (-1.375, 6.874, 1.25), (-1.75, 6.999, 1.25), (-1.625, 6.874, 1.25), (-1.625, 6.999, 1.25), (-1.375, 6.999, 1.25), (-1.625, 7.124, 1.25), (-1.5, 6.999, 1.25), (-1.5, 7.124, 1.25), (-1.5, 7.124, 1.375), (-1.625, 7.124, 1.375), (-1.625, 6.999, 1.375), (-1.5, 7.249, 1.375), (-1.625, 6.874, 1.125), (-1.375, 6.999, 1.125), (-1.625, 6.999, 1.125), (-1.5, 6.874, 1.125), (-1.5, 6.999, 1.125), (-1.75, 6.999, 1.125), (-1.875, 6.874, 1.125), (-1.75, 6.749, 1.125), (-1.375, 6.874, 1.125), (-1.25, 6.874, 1.125), (-1.75, 6.874, 1.125), (-1.875, 6.874, 1.0), (-1.75, 6.749, 1.0), (-1.375, 6.874, 1.0), (-1.25, 6.874, 1.0), (-1.75, 6.874, 1.0), (-1.875, 6.749, 1.125), (-1.25, 6.749, 1.125), (-1.375, 6.749, 1.125), (-1.875, 6.624, 1.062), (-1.375, 6.624, 1.125), (-1.75, 6.624, 1.125), (-1.25, 6.624, 1.062), (-1.5, 7.249, 0.8125), (-1.625, 7.249, 0.8125), (-1.625, 7.124, 0.875), (-1.5, 7.124, 0.875), (-1.625, 7.124, 1.5), (-1.5, 7.124, 1.5), (-1.875, 6.749, 1.0), (-1.375, 6.624, 1.0), (-1.75, 6.624, 1.0), (-1.375, 6.749, 1.0), (-1.25, 6.749, 1.0), (-1.625, 6.999, 1.0), (-1.375, 6.999, 1.0), (-1.5, 6.999, 1.0), (-1.625, 6.874, 1.0), (-1.75, 6.999, 1.0), (-1.5, 6.874, 1.0), (-1.375, 6.999, 0.875), (-1.5, 6.999, 0.875), (-1.625, 6.874, 0.875), (-1.75, 6.999, 0.875), (-1.375, 6.874, 0.875), (-1.5, 6.874, 0.875), (-1.75, 6.874, 0.875), (-1.75, 6.874, 0.75), (-1.5, 6.874, 0.75), (-1.375, 6.874, 0.75), (-1.75, 6.999, 0.75), (-1.625, 6.874, 0.75), (-1.625, 6.999, 0.75), (-1.375, 6.999, 0.75), (-1.625, 7.124, 0.75), (-1.5, 6.999, 0.75), (-1.5, 7.124, 0.75), (-1.625, 6.999, 0.875), (-1.625, 6.874, 0.625), (-1.375, 6.999, 0.625), (-1.625, 6.999, 0.625), (-1.5, 6.874, 0.625), (-1.5, 6.999, 0.625), (-1.75, 6.999, 0.625), (-1.875, 6.874, 0.625), (-1.75, 6.749, 0.625), (-1.375, 6.874, 0.625), (-1.25, 6.874, 0.625), (-1.75, 6.874, 0.625), (-1.875, 6.874, 0.5), (-1.875, 6.749, 0.5), (-1.75, 6.749, 0.5), (-1.25, 6.874, 0.5), (-1.75, 6.874, 0.5), (-1.875, 6.749, 0.625), (-1.25, 6.749, 0.625), (-1.375, 6.749, 0.625), (-1.875, 6.624, 0.5625), (-1.375, 6.624, 0.625), (-1.75, 6.624, 0.625), (-1.25, 6.624, 0.5625), (-1.75, 6.624, 0.5), (-1.625, 7.249, 0.3125), (-1.375, 6.624, 0.5), (-1.375, 6.749, 0.5), (-1.25, 6.749, 0.5), (-1.625, 6.999, 0.5), (-1.375, 6.999, 0.5), (-1.5, 6.999, 0.5), (-1.625, 6.874, 0.5), (-1.75, 6.999, 0.5), (-1.375, 6.874, 0.5), (-1.5, 6.874, 0.5), (-1.375, 6.999, 0.375), (-1.5, 6.999, 0.375), (-1.625, 6.874, 0.375), (-1.75, 6.999, 0.375), (-1.375, 6.874, 0.375), (-1.5, 6.874, 0.375), (-1.75, 6.874, 0.375), (-1.75, 6.874, 0.25), (-1.5, 6.874, 0.25), (-1.375, 6.874, 0.25), (-1.75, 6.999, 0.25), (-1.625, 6.874, 0.25), (-1.625, 6.999, 0.25), (-1.375, 6.999, 0.25), (-1.625, 7.124, 0.25), (-1.5, 6.999, 0.25), (-1.5, 7.124, 0.25), (-1.5, 7.124, 0.375), (-1.625, 7.124, 0.375), (-1.625, 6.999, 0.375), (-1.5, 7.249, 0.3125), (-1.625, 6.874, 0.125), (-1.375, 6.999, 0.125), (-1.625, 6.999, 0.125), (-1.5, 6.874, 0.125), (-1.5, 6.999, 0.125), (-1.75, 6.999, 0.125), (-1.875, 6.874, 0.125), (-1.75, 6.749, 0.125), (-1.375, 6.874, 0.125), (-1.25, 6.874, 0.125), (-1.75, 6.874, 0.125), (-1.875, 6.874, -6.77e-06), (-1.75, 6.749, -6.77e-06), (-1.375, 6.874, -6.77e-06), (-1.25, 6.874, -6.651e-06), (-1.875, 6.749, 0.125), (-1.25, 6.749, 0.125), (-1.375, 6.749, 0.125), (-1.875, 6.624, 0.06249), (-1.375, 6.624, 0.125), (-1.75, 6.624, 0.125), (-1.25, 6.624, 0.06249), (-1.375, 6.749, -6.77e-06), (-1.375, 6.624, -6.77e-06), (-1.75, 6.624, -6.77e-06), (-1.625, 7.249, -0.1875), (-1.875, 6.749, -6.77e-06), (-1.25, 6.749, -6.77e-06), (-1.625, 6.999, -6.77e-06), (-1.375, 6.999, -6.651e-06), (-1.5, 6.999, -6.77e-06), (-1.625, 6.874, -6.77e-06), (-1.75, 6.999, -6.77e-06), (-1.5, 6.874, -6.77e-06), (-1.75, 6.874, -6.77e-06), (-1.375, 6.999, -0.125), (-1.5, 6.999, -0.125), (-1.625, 6.874, -0.125), (-1.75, 6.999, -0.125), (-1.375, 6.874, -0.125), (-1.5, 6.874, -0.125), (-1.75, 6.874, -0.125), (-1.75, 6.874, -0.25), (-1.5, 6.874, -0.25), (-1.375, 6.874, -0.25), (-1.75, 6.999, -0.25), (-1.625, 6.874, -0.25), (-1.625, 6.999, -0.25), (-1.375, 6.999, -0.25), (-1.625, 7.124, -0.25), (-1.5, 6.999, -0.25), (-1.5, 7.124, -0.25), (-1.5, 7.124, -0.125), (-1.625, 7.124, -0.125), (-1.625, 6.999, -0.125), (-1.5, 7.249, -0.1875), (-1.625, 6.874, -0.375), (-1.375, 6.999, -0.375), (-1.625, 6.999, -0.375), (-1.5, 6.874, -0.375), (-1.5, 6.999, -0.375), (-1.75, 6.999, -0.375), (-1.875, 6.874, -0.375), (-1.75, 6.749, -0.375), (-1.375, 6.874, -0.375), (-1.25, 6.874, -0.375), (-1.75, 6.874, -0.375), (-1.875, 6.874, -0.5), (-1.875, 6.749, -0.5), (-1.75, 6.749, -0.5), (-1.375, 6.874, -0.5), (-1.25, 6.749, -0.5), (-1.25, 6.874, -0.5), (-1.75, 6.874, -0.5), (-1.875, 6.749, -0.375), (-1.25, 6.749, -0.375), (-1.375, 6.749, -0.375), (-1.875, 6.624, -0.4375), (-1.375, 6.624, -0.375), (-1.75, 6.624, -0.375), (-1.25, 6.624, -0.4375), (-1.75, 6.624, -0.5), (-1.625, 7.249, -0.6875), (-1.375, 6.624, -0.5), (-1.375, 6.749, -0.5), (-1.625, 6.999, -0.5), (-1.375, 6.999, -0.5), (-1.5, 6.999, -0.5), (-1.625, 6.874, -0.5), (-1.75, 6.999, -0.5), (-1.5, 6.874, -0.5), (-1.375, 6.999, -0.625), (-1.5, 6.999, -0.625), (-1.625, 6.874, -0.625), (-1.75, 6.999, -0.625), (-1.375, 6.874, -0.625), (-1.5, 6.874, -0.625), (-1.75, 6.874, -0.625), (-1.75, 6.874, -0.75), (-1.5, 6.874, -0.75), (-1.375, 6.874, -0.75), (-1.75, 6.999, -0.75), (-1.625, 6.874, -0.75), (-1.625, 6.999, -0.75), (-1.375, 6.999, -0.75), (-1.625, 7.124, -0.75), (-1.5, 6.999, -0.75), (-1.5, 7.124, -0.75), (-1.5, 7.124, -0.625), (-1.625, 7.124, -0.625), (-1.625, 6.999, -0.625), (-1.5, 7.249, -0.6875), (-1.625, 6.874, -0.875), (-1.375, 6.999, -0.875), (-1.625, 6.999, -0.875), (-1.5, 6.874, -0.875), (-1.5, 6.999, -0.875), (-1.75, 6.999, -0.875), (-1.875, 6.874, -0.875), (-1.75, 6.749, -0.875), (-1.375, 6.874, -0.875), (-1.25, 6.874, -0.875), (-1.75, 6.874, -0.875), (-1.875, 6.874, -1.0), (-1.25, 6.749, -1.0), (-1.25, 6.874, -1.0), (-1.875, 6.749, -0.875), (-1.25, 6.749, -0.875), (-1.375, 6.749, -0.875), (-1.875, 6.624, -0.9375), (-1.375, 6.624, -0.875), (-1.75, 6.624, -0.875), (-1.25, 6.624, -0.9375), (-1.375, 6.749, -1.0), (-1.625, 7.249, -1.188), (-1.875, 6.749, -1.0), (-1.375, 6.624, -1.0), (-1.75, 6.624, -1.0), (-1.75, 6.749, -1.0), (-1.625, 6.999, -1.0), (-1.375, 6.999, -1.0), (-1.5, 6.999, -1.0), (-1.625, 6.874, -1.0), (-1.75, 6.999, -1.0), (-1.375, 6.874, -1.0), (-1.5, 6.874, -1.0), (-1.75, 6.874, -1.0), (-1.375, 6.999, -1.125), (-1.5, 6.999, -1.125), (-1.625, 6.874, -1.125), (-1.75, 6.999, -1.125), (-1.375, 6.874, -1.125), (-1.5, 6.874, -1.125), (-1.75, 6.874, -1.125), (-1.75, 6.874, -1.25), (-1.5, 6.874, -1.25), (-1.375, 6.874, -1.25), (-1.75, 6.999, -1.25), (-1.625, 6.874, -1.25), (-1.625, 6.999, -1.25), (-1.375, 6.999, -1.25), (-1.625, 7.124, -1.25), (-1.5, 6.999, -1.25), (-1.5, 7.124, -1.25), (-1.5, 7.124, -1.125), (-1.625, 7.124, -1.125), (-1.625, 6.999, -1.125), (-1.5, 7.249, -1.188), (-1.625, 6.874, -1.375), (-1.375, 6.999, -1.375), (-1.625, 6.999, -1.375), (-1.5, 6.874, -1.375), (-1.5, 6.999, -1.375), (-1.75, 6.999, -1.375), (-1.875, 6.874, -1.375), (-1.75, 6.749, -1.375), (-1.375, 6.874, -1.375), (-1.25, 6.874, -1.375), (-1.75, 6.874, -1.375), (-1.875, 6.874, -1.5), (-1.75, 6.749, -1.5), (-1.375, 6.874, -1.5), (-1.25, 6.874, -1.5), (-1.875, 6.749, -1.375), (-1.25, 6.749, -1.375), (-1.375, 6.749, -1.375), (-1.875, 6.624, -1.438), (-1.375, 6.624, -1.375), (-1.75, 6.624, -1.375), (-1.25, 6.624, -1.438), (-1.625, 7.249, -1.688), (-1.875, 6.749, -1.5), (-1.375, 6.624, -1.5), (-1.75, 6.624, -1.5), (-1.375, 6.749, -1.5), (-1.25, 6.749, -1.5), (-1.625, 6.999, -1.5), (-1.375, 6.999, -1.5), (-1.5, 6.999, -1.5), (-1.625, 6.874, -1.5), (-1.75, 6.999, -1.5), (-1.5, 6.874, -1.5), (-1.75, 6.874, -1.5), (-1.375, 6.999, -1.625), (-1.5, 6.999, -1.625), (-1.625, 6.874, -1.625), (-1.75, 6.999, -1.625), (-1.375, 6.874, -1.625), (-1.5, 6.874, -1.625), (-1.75, 6.874, -1.625), (-1.75, 6.874, -1.75), (-1.5, 6.874, -1.75), (-1.375, 6.874, -1.75), (-1.75, 6.999, -1.75), (-1.625, 6.874, -1.75), (-1.625, 6.999, -1.75), (-1.375, 6.999, -1.75), (-1.625, 7.124, -1.75), (-1.5, 6.999, -1.75), (-1.5, 7.124, -1.75), (-1.5, 7.124, -1.625), (-1.625, 7.124, -1.625), (-1.625, 6.999, -1.625), (-1.5, 7.249, -1.688), (-1.625, 6.874, -1.875), (-1.375, 6.999, -1.875), (-1.625, 6.999, -1.875), (-1.5, 6.874, -1.875), (-1.5, 6.999, -1.875), (-1.75, 6.999, -1.875), (-1.875, 6.874, -1.875), (-1.75, 6.749, -1.875), (-1.375, 6.874, -1.875), (-1.25, 6.874, -1.875), (-1.75, 6.874, -1.875), (-1.875, 6.874, -2.0), (-1.75, 6.749, -2.0), (-1.25, 6.874, -2.0), (-1.875, 6.749, -1.875), (-1.25, 6.749, -1.875), (-1.375, 6.749, -1.875), (-1.875, 6.624, -2.0), (-1.375, 6.624, -1.875), (-1.75, 6.624, -1.875), (-1.25, 6.624, -2.0), (-1.375, 6.749, -2.0), (-1.375, 6.624, -2.0), (-1.5, 7.249, -2.0), (-1.625, 7.249, -2.0), (-1.625, 7.124, -2.0), (-1.5, 7.124, -2.0), (-1.875, 6.749, -2.0), (-1.75, 6.624, -2.0), (-1.25, 6.749, -2.0), (-1.375, 6.874, -2.0), (-1.75, 6.874, -2.0), (-1.375, 6.749, 1.625), (-1.5, 6.749, 1.625), (-1.5, 6.874, 1.75), (-1.375, 6.874, 1.75), (-1.375, 6.874, 1.625), (-1.625, 6.874, 1.75), (-1.625, 6.874, 1.625), (-1.75, 6.874, 1.75), (-1.75, 6.874, 1.625)], [], [(13, 20, 78, 81), (13, 10, 18), (24, 21, 25, 26), (26, 25, 31, 32), (35, 39, 38, 34), (37, 40, 36, 33), (42, 41, 45, 46), (38, 39, 46, 45), (34, 38, 45, 41), (40, 37, 44, 47), (39, 35, 42, 46), (35, 34, 41, 42), (36, 40, 47, 43), (51, 48, 52, 53), (53, 52, 62, 64), (51, 53, 64, 67), (72, 69, 74, 77), (68, 72, 77, 73), (70, 71, 76, 75), (13, 18, 20), (11, 15, 25, 21), (29, 16, 83, 69), (59, 19, 55), (38, 32, 31, 30), (28, 40, 29, 20), (22, 27, 40, 28), (24, 26, 32, 38), (27, 23, 29, 40), (21, 24, 38, 30), (18, 22, 28, 20), (44, 60, 43, 47), (33, 36, 43, 60), (37, 33, 60, 44), (49, 56, 66, 65), (55, 57, 56, 53), (59, 60, 42, 58), (66, 63, 70, 65), (67, 64, 62, 72), (42, 60, 53, 56), (58, 42, 56, 57), (56, 49, 50, 54), (60, 59, 55, 53), (54, 50, 70, 63), (52, 48, 72, 62), (48, 51, 67, 72), (50, 49, 65, 70), (56, 54, 63, 66), (70, 80, 79, 71), (68, 78, 69, 72), (20, 29, 69, 78), (30, 31, 79, 80), (8, 12, 61, 19), (142, 171, 170), (82, 80, 69, 83), (98, 97, 101, 102), (96, 93, 98, 102), (93, 92, 97, 98), (107, 104, 108, 109), (109, 108, 118, 120), (107, 109, 120, 123), (129, 133, 131, 130), (128, 125, 131, 133), (124, 128, 133, 129), (584, 578, 630, 633), (87, 89, 136, 138), (100, 116, 99, 103), (91, 94, 99, 116), (95, 91, 116, 100), (105, 112, 122, 121), (111, 113, 112, 109), (115, 116, 98, 114), (122, 119, 126, 121), (123, 120, 118, 128), (98, 116, 109, 112), (114, 98, 112, 113), (112, 105, 106, 110), (116, 115, 111, 109), (110, 106, 126, 119), (108, 104, 128, 118), (104, 107, 123, 128), (106, 105, 121, 126), (112, 110, 119, 122), (126, 136, 135, 127), (124, 134, 125, 128), (134, 124, 129, 130), (584, 581, 578), (89, 90, 135, 136), (57, 55, 115, 114), (115, 85, 111), (138, 136, 125, 139), (149, 153, 152, 148), (155, 154, 158, 159), (152, 153, 159, 158), (148, 152, 158, 154), (153, 149, 155, 159), (149, 148, 154, 155), (164, 161, 165, 166), (166, 165, 174, 176), (164, 166, 176, 179), (182, 183, 188, 187), (79, 84, 90), (135, 140, 146), (137, 130, 189, 192), (197, 198, 186, 196), (144, 145, 191, 193), (157, 173, 156, 160), (147, 150, 156, 173), (151, 147, 173, 157), (162, 169, 178, 177), (168, 170, 169, 166), (172, 173, 155, 171), (178, 175, 182, 177), (179, 176, 174, 184), (155, 173, 166, 169), (171, 155, 169, 170), (169, 162, 163, 167), (173, 172, 168, 166), (167, 163, 182, 175), (165, 161, 184, 174), (161, 164, 179, 184), (163, 162, 177, 182), (169, 167, 175, 178), (182, 191, 190, 183), (180, 189, 181, 184), (191, 182, 187, 196), (84, 82, 87), (145, 146, 190, 191), (181, 191, 196, 186), (193, 191, 181, 194), (198, 197, 193, 194), (206, 208, 205, 202), (210, 209, 213, 214), (208, 206, 212, 215), (207, 204, 210, 214), (204, 203, 209, 210), (205, 208, 215, 211), (219, 216, 220, 221), (221, 220, 230, 232), (219, 221, 232, 235), (241, 247, 243, 242), (240, 237, 243, 247), (236, 240, 247, 241), (238, 239, 246, 244), (212, 228, 211, 215), (202, 205, 211, 228), (206, 202, 228, 212), (217, 224, 234, 233), (223, 225, 224, 221), (227, 228, 210, 226), (234, 231, 238, 233), (235, 232, 230, 240), (210, 228, 221, 224), (226, 210, 224, 225), (224, 217, 218, 222), (228, 227, 223, 221), (222, 218, 238, 231), (220, 216, 240, 230), (216, 219, 235, 240), (218, 217, 233, 238), (224, 222, 231, 234), (238, 250, 249, 239), (236, 248, 237, 240), (239, 249, 245, 246), (248, 236, 241, 242), (227, 199, 223), (252, 250, 237, 253), (266, 265, 269, 270), (264, 261, 266, 270), (261, 260, 265, 266), (275, 272, 276, 277), (277, 276, 286, 288), (275, 277, 288, 291), (201, 195, 254, 249), (257, 258, 302, 304), (268, 284, 267, 271), (259, 262, 267, 284), (263, 259, 284, 268), (273, 280, 290, 289), (279, 281, 280, 277), (283, 284, 266, 282), (290, 287, 294, 289), (291, 288, 286, 296), (266, 284, 277, 280), (282, 266, 280, 281), (280, 273, 274, 278), (284, 283, 279, 277), (278, 274, 294, 287), (276, 272, 296, 286), (272, 275, 291, 296), (274, 273, 289, 294), (280, 278, 287, 290), (294, 302, 301, 295), (292, 300, 293, 296), (295, 301, 298, 299), (245, 254, 306, 301), (335, 308, 364, 395), (283, 256, 279), (304, 302, 293, 305), (251, 242, 300, 303), (315, 319, 318, 314), (317, 320, 316, 313), (322, 321, 325, 326), (318, 319, 326, 325), (314, 318, 325, 321), (320, 317, 324, 327), (319, 315, 322, 326), (315, 314, 321, 322), (316, 320, 327, 323), (331, 328, 332, 333), (333, 332, 342, 344), (331, 333, 344, 347), (350, 351, 356, 355), (255, 251, 303, 305), (324, 340, 323, 327), (313, 316, 323, 340), (317, 313, 340, 324), (329, 336, 346, 345), (335, 337, 336, 333), (339, 340, 322, 338), (346, 343, 350, 345), (347, 344, 342, 352), (322, 340, 333, 336), (338, 322, 336, 337), (336, 329, 330, 334), (340, 339, 335, 333), (334, 330, 350, 343), (332, 328, 352, 342), (328, 331, 347, 352), (330, 329, 345, 350), (336, 334, 343, 346), (350, 359, 358, 351), (348, 357, 349, 352), (309, 312, 349, 357), (312, 311, 362, 349), (391, 364, 421, 451), (281, 279, 339, 338), (339, 308, 335), (361, 359, 349, 362), (374, 376, 373, 370), (378, 377, 381, 382), (376, 374, 380, 383), (375, 372, 378, 382), (372, 371, 377, 378), (373, 376, 383, 379), (387, 384, 388, 389), (389, 388, 398, 400), (387, 389, 400, 403), (298, 306, 363, 358), (358, 363, 369), (366, 368, 414, 416), (380, 396, 379, 383), (370, 373, 379, 396), (374, 370, 396, 380), (385, 392, 402, 401), (391, 393, 392, 389), (395, 396, 378, 394), (402, 399, 406, 401), (403, 400, 398, 408), (378, 396, 389, 392), (394, 378, 392, 393), (392, 385, 386, 390), (396, 395, 391, 389), (390, 386, 406, 399), (388, 384, 408, 398), (384, 387, 403, 408), (386, 385, 401, 406), (392, 390, 399, 402), (406, 414, 413, 407), (404, 412, 405, 408), (306, 310, 361, 363), (368, 369, 413, 414), (405, 414, 419, 410), (395, 364, 391), (416, 414, 405, 417), (427, 431, 430, 426), (429, 432, 428, 425), (434, 433, 437, 438), (430, 431, 438, 437), (426, 430, 437, 433), (432, 429, 436, 439), (431, 427, 434, 438), (427, 426, 433, 434), (428, 432, 439, 435), (443, 440, 444, 445), (445, 444, 454, 456), (443, 445, 456, 459), (460, 464, 469, 465), (462, 463, 468, 466), (436, 452, 435, 439), (425, 428, 435, 452), (429, 425, 452, 436), (441, 448, 458, 457), (447, 449, 448, 445), (451, 452, 434, 450), (458, 455, 462, 457), (459, 456, 454, 464), (434, 452, 445, 448), (450, 434, 448, 449), (448, 441, 442, 446), (452, 451, 447, 445), (446, 442, 462, 455), (444, 440, 464, 454), (440, 443, 459, 464), (442, 441, 457, 462), (448, 446, 455, 458), (462, 472, 471, 463), (460, 470, 461, 464), (466, 468, 467, 477), (463, 471, 467, 468), (472, 462, 466, 477), (503, 479, 532, 563), (474, 472, 461, 475), (490, 489, 493, 494), (488, 485, 490, 494), (485, 484, 489, 490), (499, 496, 500, 501), (501, 500, 510, 512), (499, 501, 512, 515), (415, 422, 470, 473), (424, 418, 476, 471), (492, 508, 491, 495), (483, 486, 491, 508), (487, 483, 508, 492), (497, 504, 514, 513), (503, 505, 504, 501), (507, 508, 490, 506), (514, 511, 518, 513), (515, 512, 510, 520), (490, 508, 501, 504), (506, 490, 504, 505), (504, 497, 498, 502), (508, 507, 503, 501), (502, 498, 518, 511), (500, 496, 520, 510), (496, 499, 515, 520), (498, 497, 513, 518), (504, 502, 511, 514), (518, 527, 526, 519), (516, 525, 517, 520), (519, 526, 523, 524), (480, 482, 517, 525), (507, 479, 503), (529, 527, 517, 530), (539, 543, 542, 538), (541, 544, 540, 537), (546, 545, 549, 550), (542, 543, 550, 549), (538, 542, 549, 545), (544, 541, 548, 551), (543, 539, 546, 550), (539, 538, 545, 546), (540, 544, 551, 547), (555, 552, 556, 557), (557, 556, 566, 568), (555, 557, 568, 571), (467, 476, 531, 526), (534, 536, 583, 585), (548, 564, 547, 551), (537, 540, 547, 564), (541, 537, 564, 548), (553, 560, 570, 569), (559, 561, 560, 557), (563, 564, 546, 562), (570, 567, 574, 569), (571, 568, 566, 576), (546, 564, 557, 560), (562, 546, 560, 561), (560, 553, 554, 558), (564, 563, 559, 557), (558, 554, 574, 567), (556, 552, 576, 566), (552, 555, 571, 576), (554, 553, 569, 574), (560, 558, 567, 570), (574, 583, 582, 575), (572, 581, 573, 576), (575, 582, 579, 580), (581, 572, 577, 578), (505, 503, 563, 562), (563, 532, 559), (585, 583, 573, 586), (528, 533, 581, 584), (595, 599, 598, 594), (597, 600, 596, 593), (602, 601, 605, 606), (598, 599, 606, 605), (594, 598, 605, 601), (600, 597, 604, 607), (599, 595, 602, 606), (595, 594, 601, 602), (596, 600, 607, 603), (611, 608, 612, 613), (604, 620, 603, 607), (593, 596, 603, 620), (597, 593, 620, 604), (615, 617, 616, 613), (619, 620, 602, 618), (602, 620, 613, 616), (618, 602, 616, 617), (616, 609, 610, 614), (620, 619, 615, 613), (630, 623, 625, 626), (591, 590, 635, 624), (621, 618, 617), (615, 589, 639, 651), (73, 77, 74, 86), (586, 584, 590), (87, 88, 74, 89), (75, 76, 90, 89), (71, 79, 90, 76), (80, 70, 75, 89), (78, 68, 73, 86), (590, 584, 633, 635), (69, 80, 89, 74), (85, 117, 142, 143), (88, 87, 82, 83), (93, 96, 75, 92), (95, 77, 94, 91), (75, 96, 102, 101), (92, 75, 101, 97), (77, 95, 100, 103), (94, 77, 103, 99), (126, 127, 132, 152), (90, 84, 140, 135), (81, 86, 134, 137), (144, 141, 131, 145), (113, 111, 172, 171), (152, 132, 146, 145), (127, 135, 146, 132), (136, 126, 152, 145), (84, 87, 138, 140), (86, 74, 125, 134), (74, 88, 139, 125), (125, 136, 145, 131), (88, 81, 137, 139), (117, 114, 113), (172, 143, 168), (141, 144, 138, 139), (81, 78, 86), (151, 133, 150, 147), (133, 151, 157, 160), (150, 133, 160, 156), (185, 208, 186, 200), (184, 181, 186, 208), (180, 184, 208, 185), (83, 81, 88), (170, 168, 227, 226), (187, 188, 201, 196), (183, 190, 201, 188), (189, 180, 185, 200), (140, 138, 144), (130, 131, 181, 189), (131, 141, 194, 181), (141, 137, 192, 194), (143, 142, 229, 199), (137, 134, 130), (204, 207, 187, 203), (187, 207, 214, 213), (203, 187, 213, 209), (139, 137, 141), (146, 140, 195, 190), (195, 197, 252, 254), (192, 200, 248, 251), (257, 255, 243, 258), (225, 223, 283, 282), (197, 196, 250, 252), (244, 246, 245, 258), (250, 238, 244, 258), (190, 195, 201), (200, 186, 237, 248), (140, 144, 193, 195), (186, 198, 253, 237), (196, 201, 249, 250), (237, 250, 258, 243), (198, 192, 251, 253), (229, 226, 225), (255, 257, 252, 253), (192, 189, 200), (261, 264, 244, 260), (263, 247, 262, 259), (244, 264, 270, 269), (260, 244, 269, 265), (247, 263, 268, 271), (262, 247, 271, 267), (297, 320, 312, 309), (296, 293, 312, 320), (292, 296, 320, 297), (294, 295, 299, 318), (194, 192, 198), (249, 254, 245), (251, 248, 242), (310, 311, 312, 307), (318, 299, 298, 307), (302, 294, 318, 307), (300, 292, 297, 309), (242, 243, 293, 300), (195, 193, 197), (243, 255, 305, 293), (258, 245, 301, 302), (293, 302, 307, 312), (253, 251, 255), (285, 282, 281), (311, 310, 304, 305), (353, 376, 354, 365), (352, 349, 354, 376), (348, 352, 376, 353), (254, 252, 257), (306, 304, 310), (303, 300, 309), (366, 367, 354, 368), (337, 335, 395, 394), (310, 307, 359, 361), (355, 356, 369, 368), (351, 358, 369, 356), (359, 350, 355, 368), (357, 348, 353, 365), (301, 306, 298), (254, 257, 304, 306), (307, 298, 358, 359), (349, 359, 368, 354), (305, 303, 311), (507, 447, 421, 479), (341, 338, 337), (367, 366, 361, 362), (303, 309, 357, 360), (372, 375, 355, 371), (355, 375, 382, 381), (371, 355, 381, 377), (409, 432, 410, 422), (408, 405, 410, 432), (404, 408, 432, 409), (406, 407, 411, 430), (311, 303, 360, 362), (360, 365, 412, 415), (420, 423, 410, 419), (393, 391, 451, 450), (430, 411, 424, 419), (407, 413, 424, 411), (414, 406, 430, 419), (412, 404, 409, 422), (363, 361, 366), (365, 354, 405, 412), (354, 367, 417, 405), (367, 360, 415, 417), (397, 394, 393), (423, 420, 416, 417), (360, 357, 365), (465, 469, 482, 480), (464, 461, 482, 469), (362, 360, 367), (369, 363, 418, 413), (418, 420, 474, 476), (423, 415, 473, 475), (481, 478, 482, 477), (420, 419, 472, 474), (470, 460, 465, 480), (413, 418, 424), (422, 410, 461, 470), (363, 366, 416, 418), (410, 423, 475, 461), (419, 424, 471, 472), (461, 472, 477, 482), (415, 412, 422), (453, 450, 449), (478, 481, 474, 475), (417, 415, 423), (485, 488, 466, 484), (487, 469, 486, 483), (466, 488, 494, 493), (484, 466, 493, 489), (469, 487, 492, 495), (486, 469, 495, 491), (521, 544, 522, 533), (520, 517, 522, 544), (516, 520, 544, 521), (518, 519, 524, 542), (471, 476, 467), (478, 473, 528, 530), (534, 535, 522, 536), (481, 477, 527, 529), (542, 524, 523, 536), (527, 518, 542, 536), (525, 516, 521, 533), (476, 474, 481), (418, 416, 420), (482, 478, 530, 517), (477, 467, 526, 527), (517, 527, 536, 522), (473, 470, 480), (509, 506, 505), (535, 534, 529, 530), (475, 473, 478), (577, 600, 591, 578), (576, 573, 591, 600), (572, 576, 600, 577), (574, 575, 580, 598), (473, 480, 525, 528), (523, 531, 587, 582), (535, 528, 584, 586), (588, 590, 591, 592), (598, 580, 579, 592), (583, 574, 598, 592), (526, 531, 523), (533, 522, 573, 581), (476, 481, 529, 531), (522, 535, 586, 573), (536, 523, 582, 583), (573, 583, 592, 591), (528, 525, 533), (619, 589, 615), (565, 562, 561), (589, 621, 638, 639), (590, 588, 585, 586), (625, 629, 640, 626), (530, 528, 535), (531, 529, 534), (636, 634, 627), (588, 592, 632, 634), (578, 591, 624, 630), (531, 534, 585, 587), (592, 579, 631, 632), (630, 698, 700, 633), (639, 638, 642, 643), (656, 654, 652, 651), (647, 651, 652, 646), (613, 612, 644, 652), (611, 613, 652, 654), (654, 629, 625, 623), (654, 652, 644, 645), (61, 58, 57), (612, 608, 645, 644), (608, 611, 654, 645), (623, 630, 624, 645), (621, 617, 655, 638), (617, 615, 651, 655), (645, 624, 640, 629), (655, 651, 647, 649), (649, 648, 1058, 1059), (669, 670, 680, 683), (688, 685, 690, 693), (684, 688, 693, 689), (686, 687, 692, 691), (703, 734, 718, 704), (666, 675, 705, 1053), (676, 659, 672), (672, 674, 673, 670), (682, 679, 686, 681), (683, 680, 678, 688), (675, 666, 673, 674), (703, 702, 731), (734, 703, 731, 729), (671, 668, 686, 679), (667, 669, 683, 688), (673, 671, 679, 682), (686, 696, 695, 687), (684, 694, 685, 688), (677, 674, 704, 701), (674, 672, 703, 704), (672, 659, 702, 703), (659, 677, 701, 702), (698, 696, 685, 699), (718, 717, 721, 722), (716, 713, 718, 722), (713, 712, 717, 718), (727, 724, 728, 729), (729, 728, 735, 737), (727, 729, 737, 740), (746, 750, 748, 747), (745, 742, 748, 750), (741, 745, 750, 746), (707, 709, 753, 755), (720, 734, 719, 723), (711, 714, 719, 734), (715, 711, 734, 720), (725, 732, 739, 738), (731, 733, 732, 729), (739, 736, 743, 738), (740, 737, 735, 745), (718, 734, 729, 732), (732, 725, 726, 730), (788, 759, 784), (730, 726, 743, 736), (728, 724, 745, 735), (724, 727, 740, 745), (726, 725, 738, 743), (732, 730, 736, 739), (743, 753, 752, 744), (741, 751, 742, 745), (751, 741, 746, 747), (752, 757, 762), (709, 710, 752, 753), (755, 753, 742, 756), (765, 769, 768, 764), (771, 770, 774, 775), (768, 769, 775, 774), (764, 768, 774, 770), (769, 765, 771, 775), (765, 764, 770, 771), (780, 777, 781, 782), (782, 781, 791, 793), (780, 782, 793, 796), (799, 800, 805, 804), (818, 812, 871, 866), (862, 871, 923, 918), (754, 747, 806, 809), (814, 815, 803, 813), (760, 761, 808, 810), (773, 789, 772, 776), (763, 766, 772, 789), (767, 763, 789, 773), (778, 785, 795, 794), (784, 786, 785, 782), (788, 789, 771, 787), (795, 792, 799, 794), (796, 793, 791, 801), (771, 789, 782, 785), (787, 771, 785, 786), (785, 778, 779, 783), (789, 788, 784, 782), (783, 779, 799, 792), (781, 777, 801, 791), (777, 780, 796, 801), (779, 778, 794, 799), (785, 783, 792, 795), (799, 808, 807, 800), (797, 806, 798, 801), (808, 799, 804, 813), (812, 814, 869, 871), (761, 762, 807, 808), (798, 808, 813, 803), (790, 787, 786), (844, 816, 840), (790, 786, 843, 846), (810, 808, 798, 811), (815, 814, 810, 811), (823, 825, 822, 819), (827, 826, 830, 831), (825, 823, 829, 832), (824, 821, 827, 831), (821, 820, 826, 827), (822, 825, 832, 828), (836, 833, 837, 838), (838, 837, 847, 849), (836, 838, 849, 852), (858, 864, 860, 859), (857, 854, 860, 864), (853, 857, 864, 858), (855, 856, 863, 861), (829, 845, 828, 832), (819, 822, 828, 845), (823, 819, 845, 829), (834, 841, 851, 850), (840, 842, 841, 838), (844, 845, 827, 843), (851, 848, 855, 850), (852, 849, 847, 857), (827, 845, 838, 841), (843, 827, 841, 842), (841, 834, 835, 839), (845, 844, 840, 838), (839, 835, 855, 848), (837, 833, 857, 847), (833, 836, 852, 857), (835, 834, 850, 855), (841, 839, 848, 851), (855, 867, 866, 856), (853, 865, 854, 857), (856, 866, 862, 863), (865, 853, 858, 859), (846, 843, 842), (900, 873, 896), (731, 702, 759, 788), (869, 867, 854, 870), (883, 882, 886, 887), (881, 878, 883, 887), (878, 877, 882, 883), (892, 889, 893, 894), (894, 893, 903, 905), (892, 894, 905, 908), (915, 923, 980, 975), (874, 875, 919, 921), (885, 901, 884, 888), (876, 879, 884, 901), (880, 876, 901, 885), (890, 897, 907, 906), (896, 898, 897, 894), (900, 901, 883, 899), (907, 904, 911, 906), (908, 905, 903, 913), (883, 901, 894, 897), (899, 883, 897, 898), (897, 890, 891, 895), (901, 900, 896, 894), (895, 891, 911, 904), (893, 889, 913, 903), (889, 892, 908, 913), (891, 890, 906, 911), (897, 895, 904, 907), (911, 919, 918, 912), (909, 917, 910, 913), (912, 918, 915, 916), (975, 980, 986), (902, 899, 898), (956, 925, 952), (846, 842, 899, 902), (921, 919, 910, 922), (868, 859, 917, 920), (932, 936, 935, 931), (934, 937, 933, 930), (939, 938, 942, 943), (935, 936, 943, 942), (931, 935, 942, 938), (937, 934, 941, 944), (936, 932, 939, 943), (932, 931, 938, 939), (933, 937, 944, 940), (948, 945, 949, 950), (950, 949, 959, 961), (948, 950, 961, 964), (967, 968, 973, 972), (872, 868, 920, 922), (941, 957, 940, 944), (930, 933, 940, 957), (934, 930, 957, 941), (946, 953, 963, 962), (952, 954, 953, 950), (956, 957, 939, 955), (963, 960, 967, 962), (964, 961, 959, 969), (939, 957, 950, 953), (955, 939, 953, 954), (953, 946, 947, 951), (957, 956, 952, 950), (951, 947, 967, 960), (949, 945, 969, 959), (945, 948, 964, 969), (947, 946, 962, 967), (953, 951, 960, 963), (967, 976, 975, 968), (965, 974, 966, 969), (926, 929, 966, 974), (929, 928, 979, 966), (958, 954, 1011, 1014), (958, 955, 954), (898, 896, 956, 955), (978, 976, 966, 979), (991, 993, 990, 987), (995, 994, 998, 999), (993, 991, 997, 1000), (992, 989, 995, 999), (989, 988, 994, 995), (990, 993, 1000, 996), (1004, 1001, 1005, 1006), (1006, 1005, 1015, 1017), (1004, 1006, 1017, 1020), (1043, 1032, 1042, 1027), (983, 985, 1031, 1033), (997, 1013, 996, 1000), (987, 990, 996, 1013), (991, 987, 1013, 997), (1002, 1009, 1019, 1018), (1008, 1010, 1009, 1006), (1012, 1013, 995, 1011), (1019, 1016, 1023, 1018), (1020, 1017, 1015, 1025), (995, 1013, 1006, 1009), (1011, 995, 1009, 1010), (1009, 1002, 1003, 1007), (1013, 1012, 1008, 1006), (1007, 1003, 1023, 1016), (1005, 1001, 1025, 1015), (1001, 1004, 1020, 1025), (1003, 1002, 1018, 1023), (1009, 1007, 1016, 1019), (1023, 1031, 1030, 1024), (1021, 1029, 1022, 1025), (985, 986, 1030, 1031), (1022, 1031, 1036, 1027), (1014, 1010, 1041, 1038), (1010, 1008, 1040, 1041), (1014, 1011, 1010), (1033, 1031, 1022, 1034), (689, 693, 690, 706), (757, 755, 760), (707, 708, 690, 709), (677, 675, 674), (691, 692, 710, 709), (695, 696, 709, 710), (687, 695, 710, 692), (696, 686, 691, 709), (694, 684, 689, 706), (762, 757, 812, 807), (757, 760, 810, 812), (685, 696, 709, 690), (701, 733, 787, 790), (702, 701, 704, 703), (701, 704, 733), (702, 701, 790, 759), (708, 707, 698, 699), (713, 716, 691, 712), (715, 693, 714, 711), (691, 716, 722, 721), (712, 691, 721, 717), (693, 715, 720, 723), (714, 693, 723, 719), (743, 744, 749, 768), (807, 812, 818), (697, 706, 751, 754), (760, 758, 748, 761), (733, 731, 788, 787), (768, 749, 762, 761), (744, 752, 762, 749), (753, 743, 768, 761), (812, 810, 814), (706, 690, 742, 751), (690, 708, 756, 742), (742, 753, 761, 748), (708, 697, 754, 756), (676, 675, 677, 659), (758, 760, 755, 756), (697, 694, 706), (767, 750, 766, 763), (750, 767, 773, 776), (766, 750, 776, 772), (802, 825, 803, 817), (801, 798, 803, 825), (797, 801, 825, 802), (699, 697, 708), (786, 784, 844, 843), (804, 805, 818, 813), (800, 807, 818, 805), (806, 797, 802, 817), (866, 871, 862), (747, 748, 798, 806), (748, 758, 811, 798), (758, 754, 809, 811), (759, 790, 846, 816), (704, 718, 732, 733), (754, 751, 747), (821, 824, 804, 820), (804, 824, 831, 830), (820, 804, 830, 826), (756, 754, 758), (871, 869, 874), (923, 927, 978, 980), (809, 817, 865, 868), (874, 872, 860, 875), (840, 816, 873, 900), (814, 813, 867, 869), (861, 863, 862, 875), (867, 855, 861, 875), (923, 921, 927), (817, 803, 854, 865), (871, 874, 921, 923), (803, 815, 870, 854), (813, 818, 866, 867), (854, 867, 875, 860), (815, 809, 868, 870), (816, 846, 902, 873), (872, 874, 869, 870), (809, 806, 817), (878, 881, 861, 877), (880, 864, 879, 876), (861, 881, 887, 886), (877, 861, 886, 882), (864, 880, 885, 888), (879, 864, 888, 884), (914, 937, 929, 926), (913, 910, 929, 937), (909, 913, 937, 914), (911, 912, 916, 935), (811, 809, 815), (980, 978, 983), (868, 865, 859), (927, 928, 929, 924), (873, 902, 958, 925), (935, 916, 915, 924), (919, 911, 935, 924), (917, 909, 914, 926), (859, 860, 910, 917), (918, 923, 915), (860, 872, 922, 910), (875, 862, 918, 919), (910, 919, 924, 929), (870, 868, 872), (902, 898, 955, 958), (842, 840, 900, 899), (928, 927, 921, 922), (970, 993, 971, 982), (969, 966, 971, 993), (965, 969, 993, 970), (986, 980, 1035, 1030), (920, 917, 926), (983, 984, 971, 985), (925, 958, 1014, 981), (927, 924, 976, 978), (972, 973, 986, 985), (968, 975, 986, 973), (976, 967, 972, 985), (974, 965, 970, 982), (980, 983, 1033, 1035), (924, 915, 975, 976), (966, 976, 985, 971), (922, 920, 928), (984, 983, 978, 979), (920, 926, 974, 977), (989, 992, 972, 988), (972, 992, 999, 998), (988, 972, 998, 994), (1025, 1022, 1027, 1046), (1021, 1025, 1046, 1026), (1023, 1024, 1028, 1045), (928, 920, 977, 979), (896, 873, 925, 956), (1024, 1030, 1044, 1028), (1031, 1023, 1045, 1036), (1029, 1021, 1026, 1042), (1032, 1029, 1042), (982, 971, 1022, 1029), (971, 984, 1034, 1022), (952, 925, 981, 1012), (954, 952, 1012, 1011), (1043, 1037, 1033, 1034), (653, 658, 638, 655), (658, 657, 642, 638), (656, 699, 685, 650), (639, 643, 694, 697), (657, 648, 649, 642), (699, 656, 697), (651, 639, 697, 656), (643, 647, 650, 694), (650, 685, 694), (635, 637, 662, 660), (658, 653, 648, 657), (654, 645, 629), (646, 652, 654, 629), (784, 759, 816, 844), (1055, 1054, 1052, 1053), (1050, 1051, 1055, 1053), (1059, 1058, 1056, 1057), (641, 649, 1059, 1057), (1053, 664, 665, 666), (609, 616, 641, 622), (1051, 1057, 1054, 1055), (630, 626, 696, 698), (637, 695, 696, 626), (12, 9, 58, 61), (10, 7, 23, 18), (1034, 1032, 1043), (1027, 1036, 1037, 1043), (1042, 1026, 1046, 1027), (1044, 1036, 1045, 1028), (587, 585, 588), (582, 587, 579), (587, 588, 634, 636), (579, 587, 636, 631), (23, 16, 29), (15, 17, 25), (31, 17, 84, 79), (25, 17, 31), (16, 13, 81, 83), (7, 16, 23), (449, 447, 507, 506), (451, 421, 447), (9, 6, 59, 58), (6, 8, 19, 59), (19, 61, 117, 85), (631, 636, 627), (641, 655, 649), (635, 633, 637), (626, 640, 637), (633, 700, 695, 637), (700, 707, 755, 757), (710, 700, 757, 752), (700, 698, 707), (695, 700, 710), (709, 710, 700, 707), (1035, 1033, 1037), (1030, 1035, 1044), (1035, 1037, 1036, 1044), (979, 977, 984), (977, 974, 982), (984, 977, 1032, 1034), (977, 982, 1029, 1032), (629, 654, 656, 650), (650, 647, 646, 629), (623, 645, 654), (981, 1014, 1038, 1039), (1008, 981, 1039, 1040), (1012, 981, 1008), (1039, 1038, 1041, 1040), (14, 11, 21), (14, 30, 80, 82), (14, 21, 30), (17, 14, 82, 84), (561, 618, 621, 565), (505, 562, 565, 509), (449, 506, 509, 453), (393, 450, 453, 397), (337, 394, 397, 341), (281, 338, 341, 285), (225, 282, 285, 229), (170, 226, 229, 142), (117, 113, 171, 142), (61, 57, 114, 117), (55, 19, 85, 115), (111, 85, 143, 172), (199, 227, 168, 143), (223, 199, 256, 283), (199, 229, 285, 256), (256, 285, 341, 308), (308, 341, 397, 364), (364, 397, 453, 421), (479, 421, 453, 509), (479, 509, 565, 532), (532, 565, 621, 589), (561, 559, 619, 618), (279, 256, 308, 339), (559, 532, 589, 619), (1062, 1067, 3), (4, 1068, 1067, 1065), (1068, 4, 1064, 1069), (3, 1067, 1068, 2), (2, 1060, 1061, 1), (1062, 1063, 1070, 1067), (0, 1063, 5), (1063, 1071, 5), (1063, 1061, 1069, 1070), (1061, 1060, 1068, 1069), (1064, 1066, 1070, 1069), (1066, 1065, 1067, 1070), (4, 1065, 1066, 1064), (1077, 1079, 1075, 1073), (1077, 1073, 1074, 1076), (1079, 1077, 1076, 1078), (1075, 1079, 1078, 1072), (1073, 1075, 1072, 1074), (1083, 1085, 1084, 1082), (1080, 1084, 1085, 1081), (1080, 1082, 1084), (1081, 1085, 1083), (1063, 1062, 3, 1071), (1, 1061, 1063), (1063, 0, 1), (2, 1068, 1060), (1091, 1093, 1089, 1087), (1091, 1087, 1088, 1090), (1093, 1091, 1090, 1092), (1089, 1093, 1092, 1086), (1087, 1089, 1086, 1088), (1097, 1099, 1098, 1096), (1094, 1098, 1099, 1095), (1094, 1096, 1098), (1095, 1099, 1097), (1100, 1110, 1103, 1101), (1104, 1168, 1170, 1105), (1117, 1115, 1113, 1114), (1130, 1129, 1132, 1133), (1126, 1128, 1132, 1129), (1137, 1134, 1138, 1139), (1139, 1138, 1148, 1150), (1137, 1139, 1150, 1153), (1158, 1155, 1160, 1163), (1154, 1158, 1163, 1159), (1156, 1157, 1162, 1161), (1173, 1205, 1189, 1174), (1145, 1120, 1141), (1135, 1142, 1152, 1151), (1141, 1143, 1142, 1139), (1144, 1145, 1175, 1176), (1152, 1149, 1156, 1151), (1153, 1150, 1148, 1158), (1130, 1146, 1139, 1142), (1144, 1130, 1142, 1143), (1142, 1135, 1136, 1140), (1146, 1145, 1141, 1139), (1173, 1172, 1202), (1205, 1173, 1202, 1200), (1140, 1136, 1156, 1149), (1138, 1134, 1158, 1148), (1134, 1137, 1153, 1158), (1136, 1135, 1151, 1156), (1142, 1140, 1149, 1152), (1156, 1166, 1165, 1157), (1154, 1164, 1155, 1158), (1147, 1143, 1174, 1171), (1143, 1141, 1173, 1174), (1141, 1120, 1172, 1173), (1120, 1147, 1171, 1172), (1168, 1166, 1155, 1169), (1189, 1188, 1192, 1193), (1187, 1184, 1189, 1193), (1184, 1183, 1188, 1189), (1198, 1195, 1199, 1200), (1200, 1199, 1206, 1208), (1198, 1200, 1208, 1211), (1217, 1221, 1219, 1218), (1216, 1213, 1219, 1221), (1212, 1216, 1221, 1217), (1178, 1180, 1224, 1226), (1191, 1205, 1190, 1194), (1182, 1185, 1190, 1205), (1186, 1182, 1205, 1191), (1196, 1203, 1210, 1209), (1202, 1204, 1203, 1200), (1210, 1207, 1214, 1209), (1211, 1208, 1206, 1216), (1189, 1205, 1200, 1203), (1203, 1196, 1197, 1201), (1259, 1230, 1255), (1201, 1197, 1214, 1207), (1199, 1195, 1216, 1206), (1195, 1198, 1211, 1216), (1197, 1196, 1209, 1214), (1203, 1201, 1207, 1210), (1214, 1224, 1223, 1215), (1212, 1222, 1213, 1216), (1222, 1212, 1217, 1218), (1223, 1228, 1233), (1180, 1181, 1223, 1224), (1226, 1224, 1213, 1227), (1236, 1240, 1239, 1235), (1242, 1241, 1245, 1246), (1239, 1240, 1246, 1245), (1235, 1239, 1245, 1241), (1240, 1236, 1242, 1246), (1236, 1235, 1241, 1242), (1251, 1248, 1252, 1253), (1253, 1252, 1262, 1264), (1251, 1253, 1264, 1267), (1270, 1271, 1276, 1275), (1289, 1283, 1342, 1337), (1333, 1342, 1394, 1389), (1225, 1218, 1277, 1280), (1285, 1286, 1274, 1284), (1231, 1232, 1279, 1281), (1244, 1260, 1243, 1247), (1234, 1237, 1243, 1260), (1238, 1234, 1260, 1244), (1249, 1256, 1266, 1265), (1255, 1257, 1256, 1253), (1259, 1260, 1242, 1258), (1266, 1263, 1270, 1265), (1267, 1264, 1262, 1272), (1242, 1260, 1253, 1256), (1258, 1242, 1256, 1257), (1256, 1249, 1250, 1254), (1260, 1259, 1255, 1253), (1254, 1250, 1270, 1263), (1252, 1248, 1272, 1262), (1248, 1251, 1267, 1272), (1250, 1249, 1265, 1270), (1256, 1254, 1263, 1266), (1270, 1279, 1278, 1271), (1268, 1277, 1269, 1272), (1279, 1270, 1275, 1284), (1283, 1285, 1340, 1342), (1232, 1233, 1278, 1279), (1269, 1279, 1284, 1274), (1261, 1258, 1257), (1315, 1287, 1311), (1261, 1257, 1314, 1317), (1281, 1279, 1269, 1282), (1286, 1285, 1281, 1282), (1294, 1296, 1293, 1290), (1298, 1297, 1301, 1302), (1296, 1294, 1300, 1303), (1295, 1292, 1298, 1302), (1292, 1291, 1297, 1298), (1293, 1296, 1303, 1299), (1307, 1304, 1308, 1309), (1309, 1308, 1318, 1320), (1307, 1309, 1320, 1323), (1329, 1335, 1331, 1330), (1328, 1325, 1331, 1335), (1324, 1328, 1335, 1329), (1326, 1327, 1334, 1332), (1300, 1316, 1299, 1303), (1290, 1293, 1299, 1316), (1294, 1290, 1316, 1300), (1305, 1312, 1322, 1321), (1311, 1313, 1312, 1309), (1315, 1316, 1298, 1314), (1322, 1319, 1326, 1321), (1323, 1320, 1318, 1328), (1298, 1316, 1309, 1312), (1314, 1298, 1312, 1313), (1312, 1305, 1306, 1310), (1316, 1315, 1311, 1309), (1310, 1306, 1326, 1319), (1308, 1304, 1328, 1318), (1304, 1307, 1323, 1328), (1306, 1305, 1321, 1326), (1312, 1310, 1319, 1322), (1326, 1338, 1337, 1327), (1324, 1336, 1325, 1328), (1327, 1337, 1333, 1334), (1336, 1324, 1329, 1330), (1317, 1314, 1313), (1371, 1344, 1367), (1202, 1172, 1230, 1259), (1340, 1338, 1325, 1341), (1354, 1353, 1357, 1358), (1352, 1349, 1354, 1358), (1349, 1348, 1353, 1354), (1363, 1360, 1364, 1365), (1365, 1364, 1374, 1376), (1363, 1365, 1376, 1379), (1386, 1394, 1451, 1446), (1345, 1346, 1390, 1392), (1356, 1372, 1355, 1359), (1347, 1350, 1355, 1372), (1351, 1347, 1372, 1356), (1361, 1368, 1378, 1377), (1367, 1369, 1368, 1365), (1371, 1372, 1354, 1370), (1378, 1375, 1382, 1377), (1379, 1376, 1374, 1384), (1354, 1372, 1365, 1368), (1370, 1354, 1368, 1369), (1368, 1361, 1362, 1366), (1372, 1371, 1367, 1365), (1366, 1362, 1382, 1375), (1364, 1360, 1384, 1374), (1360, 1363, 1379, 1384), (1362, 1361, 1377, 1382), (1368, 1366, 1375, 1378), (1382, 1390, 1389, 1383), (1380, 1388, 1381, 1384), (1383, 1389, 1386, 1387), (1446, 1451, 1457), (1373, 1370, 1369), (1427, 1396, 1423), (1317, 1313, 1370, 1373), (1392, 1390, 1381, 1393), (1339, 1330, 1388, 1391), (1403, 1407, 1406, 1402), (1405, 1408, 1404, 1401), (1410, 1409, 1413, 1414), (1406, 1407, 1414, 1413), (1402, 1406, 1413, 1409), (1408, 1405, 1412, 1415), (1407, 1403, 1410, 1414), (1403, 1402, 1409, 1410), (1404, 1408, 1415, 1411), (1419, 1416, 1420, 1421), (1421, 1420, 1430, 1432), (1419, 1421, 1432, 1435), (1438, 1439, 1444, 1443), (1343, 1339, 1391, 1393), (1412, 1428, 1411, 1415), (1401, 1404, 1411, 1428), (1405, 1401, 1428, 1412), (1417, 1424, 1434, 1433), (1423, 1425, 1424, 1421), (1427, 1428, 1410, 1426), (1434, 1431, 1438, 1433), (1435, 1432, 1430, 1440), (1410, 1428, 1421, 1424), (1426, 1410, 1424, 1425), (1424, 1417, 1418, 1422), (1428, 1427, 1423, 1421), (1422, 1418, 1438, 1431), (1420, 1416, 1440, 1430), (1416, 1419, 1435, 1440), (1418, 1417, 1433, 1438), (1424, 1422, 1431, 1434), (1438, 1447, 1446, 1439), (1436, 1445, 1437, 1440), (1397, 1400, 1437, 1445), (1400, 1399, 1450, 1437), (1429, 1425, 1482, 1485), (1429, 1426, 1425), (1369, 1367, 1427, 1426), (1449, 1447, 1437, 1450), (1462, 1464, 1461, 1458), (1466, 1465, 1469, 1470), (1464, 1462, 1468, 1471), (1463, 1460, 1466, 1470), (1460, 1459, 1465, 1466), (1461, 1464, 1471, 1467), (1475, 1472, 1476, 1477), (1477, 1476, 1486, 1488), (1475, 1477, 1488, 1491), (1514, 1503, 1513, 1498), (1454, 1456, 1502, 1504), (1468, 1484, 1467, 1471), (1458, 1461, 1467, 1484), (1462, 1458, 1484, 1468), (1473, 1480, 1490, 1489), (1479, 1481, 1480, 1477), (1483, 1484, 1466, 1482), (1490, 1487, 1494, 1489), (1491, 1488, 1486, 1496), (1466, 1484, 1477, 1480), (1482, 1466, 1480, 1481), (1480, 1473, 1474, 1478), (1484, 1483, 1479, 1477), (1478, 1474, 1494, 1487), (1476, 1472, 1496, 1486), (1472, 1475, 1491, 1496), (1474, 1473, 1489, 1494), (1480, 1478, 1487, 1490), (1494, 1502, 1501, 1495), (1492, 1500, 1493, 1496), (1456, 1457, 1501, 1502), (1493, 1502, 1507, 1498), (1485, 1481, 1512, 1509), (1481, 1479, 1511, 1512), (1485, 1482, 1481), (1504, 1502, 1493, 1505), (1159, 1163, 1160, 1177), (1228, 1226, 1231), (1178, 1179, 1160, 1180), (1147, 1144, 1143), (1161, 1162, 1181, 1180), (1165, 1166, 1180, 1181), (1157, 1165, 1181, 1162), (1166, 1156, 1161, 1180), (1164, 1154, 1159, 1177), (1233, 1228, 1283, 1278), (1228, 1231, 1281, 1283), (1155, 1166, 1180, 1160), (1171, 1204, 1258, 1261), (1172, 1171, 1174, 1173), (1171, 1174, 1204), (1172, 1171, 1261, 1230), (1179, 1178, 1168, 1169), (1184, 1187, 1161, 1183), (1186, 1163, 1185, 1182), (1161, 1187, 1193, 1192), (1183, 1161, 1192, 1188), (1163, 1186, 1191, 1194), (1185, 1163, 1194, 1190), (1214, 1215, 1220, 1239), (1278, 1283, 1289), (1167, 1177, 1222, 1225), (1231, 1229, 1219, 1232), (1204, 1202, 1259, 1258), (1239, 1220, 1233, 1232), (1215, 1223, 1233, 1220), (1224, 1214, 1239, 1232), (1283, 1281, 1285), (1177, 1160, 1213, 1222), (1160, 1179, 1227, 1213), (1213, 1224, 1232, 1219), (1179, 1167, 1225, 1227), (1145, 1144, 1147, 1120), (1229, 1231, 1226, 1227), (1167, 1164, 1177), (1238, 1221, 1237, 1234), (1221, 1238, 1244, 1247), (1237, 1221, 1247, 1243), (1273, 1296, 1274, 1288), (1272, 1269, 1274, 1296), (1268, 1272, 1296, 1273), (1169, 1167, 1179), (1257, 1255, 1315, 1314), (1275, 1276, 1289, 1284), (1271, 1278, 1289, 1276), (1277, 1268, 1273, 1288), (1337, 1342, 1333), (1218, 1219, 1269, 1277), (1219, 1229, 1282, 1269), (1229, 1225, 1280, 1282), (1230, 1261, 1317, 1287), (1174, 1189, 1203, 1204), (1225, 1222, 1218), (1292, 1295, 1275, 1291), (1275, 1295, 1302, 1301), (1291, 1275, 1301, 1297), (1227, 1225, 1229), (1342, 1340, 1345), (1394, 1398, 1449, 1451), (1280, 1288, 1336, 1339), (1345, 1343, 1331, 1346), (1311, 1287, 1344, 1371), (1285, 1284, 1338, 1340), (1332, 1334, 1333, 1346), (1338, 1326, 1332, 1346), (1394, 1392, 1398), (1288, 1274, 1325, 1336), (1342, 1345, 1392, 1394), (1274, 1286, 1341, 1325), (1284, 1289, 1337, 1338), (1325, 1338, 1346, 1331), (1286, 1280, 1339, 1341), (1287, 1317, 1373, 1344), (1343, 1345, 1340, 1341), (1280, 1277, 1288), (1349, 1352, 1332, 1348), (1351, 1335, 1350, 1347), (1332, 1352, 1358, 1357), (1348, 1332, 1357, 1353), (1335, 1351, 1356, 1359), (1350, 1335, 1359, 1355), (1385, 1408, 1400, 1397), (1384, 1381, 1400, 1408), (1380, 1384, 1408, 1385), (1382, 1383, 1387, 1406), (1282, 1280, 1286), (1451, 1449, 1454), (1339, 1336, 1330), (1398, 1399, 1400, 1395), (1344, 1373, 1429, 1396), (1406, 1387, 1386, 1395), (1390, 1382, 1406, 1395), (1388, 1380, 1385, 1397), (1330, 1331, 1381, 1388), (1389, 1394, 1386), (1331, 1343, 1393, 1381), (1346, 1333, 1389, 1390), (1381, 1390, 1395, 1400), (1341, 1339, 1343), (1373, 1369, 1426, 1429), (1313, 1311, 1371, 1370), (1399, 1398, 1392, 1393), (1441, 1464, 1442, 1453), (1440, 1437, 1442, 1464), (1436, 1440, 1464, 1441), (1457, 1451, 1506, 1501), (1391, 1388, 1397), (1454, 1455, 1442, 1456), (1396, 1429, 1485, 1452), (1398, 1395, 1447, 1449), (1443, 1444, 1457, 1456), (1439, 1446, 1457, 1444), (1447, 1438, 1443, 1456), (1445, 1436, 1441, 1453), (1451, 1454, 1504, 1506), (1395, 1386, 1446, 1447), (1437, 1447, 1456, 1442), (1393, 1391, 1399), (1455, 1454, 1449, 1450), (1391, 1397, 1445, 1448), (1460, 1463, 1443, 1459), (1443, 1463, 1470, 1469), (1459, 1443, 1469, 1465), (1496, 1493, 1498, 1517), (1492, 1496, 1517, 1497), (1494, 1495, 1499, 1516), (1399, 1391, 1448, 1450), (1367, 1344, 1396, 1427), (1495, 1501, 1515, 1499), (1502, 1494, 1516, 1507), (1500, 1492, 1497, 1513), (1503, 1500, 1513), (1453, 1442, 1493, 1500), (1442, 1455, 1505, 1493), (1423, 1396, 1452, 1483), (1425, 1423, 1483, 1482), (1514, 1508, 1504, 1505), (1116, 1100, 1101), (1255, 1230, 1287, 1315), (1526, 1525, 1523, 1524), (1522, 1518, 1122, 1123), (1522, 1123, 1125, 1128), (1121, 1111, 1114, 1526), (1104, 1102, 1166, 1168), (1107, 1165, 1166, 1102), (1505, 1503, 1514), (1498, 1507, 1508, 1514), (1513, 1497, 1517, 1498), (1515, 1507, 1516, 1499), (1106, 1105, 1107), (1105, 1170, 1165, 1107), (1170, 1178, 1226, 1228), (1181, 1170, 1228, 1223), (1170, 1168, 1178), (1165, 1170, 1181), (1180, 1181, 1170, 1178), (1506, 1504, 1508), (1501, 1506, 1515), (1506, 1508, 1507, 1515), (1450, 1448, 1455), (1448, 1445, 1453), (1455, 1448, 1503, 1505), (1448, 1453, 1500, 1503), (1452, 1485, 1509, 1510), (1479, 1452, 1510, 1511), (1483, 1452, 1479), (1510, 1509, 1512, 1511), (610, 609, 622, 1117), (1117, 632, 631, 1109), (1109, 631, 627, 628), (1117, 1114, 628, 1109), (624, 1100, 1110, 640), (1047, 627, 1103, 1048), (614, 610, 1117, 1115), (648, 653, 1115, 1113), (1126, 666, 1053, 1055), (666, 665, 1521, 1522), (664, 1520, 1521, 665), (669, 667, 1125, 670), (670, 1125, 678, 680), (676, 1126, 1055, 1176), (1520, 663, 662, 1110), (1123, 673, 682, 681), (675, 676, 1176, 705), (666, 1126, 670, 673), (673, 1123, 668, 671), (1126, 676, 672, 670), (1125, 667, 688, 678), (668, 1123, 681, 686), (1135, 1133, 647, 643), (642, 1138, 1135, 643), (616, 614, 1115, 641), (1100, 660, 1101, 1116), (632, 1116, 1101, 634), (624, 635, 660, 1100), (1101, 660, 662, 1103), (1103, 662, 663, 661), (640, 1110, 662, 637), (1113, 1115, 641), (1115, 1109, 628, 1113), (1115, 1117, 1109), (641, 1115, 1117, 622), (1047, 1048, 1523, 1525), (1048, 1049, 1524, 1523), (1176, 1055, 1053, 705), (648, 1113, 1056, 1058), (1113, 641, 1057, 1056), (1114, 628, 627, 1047), (1110, 1100, 1116, 1048), (632, 1117, 1114, 1047), (1101, 1103, 627, 634), (632, 1047, 1048, 1116), (1523, 1048, 1103, 661), (1053, 1050, 1520, 664), (1130, 1133, 1051, 1055), (1520, 1050, 1522, 1521), (1050, 1053, 666, 1522), (1051, 1133, 1132, 1128), (1138, 1059, 1133, 1135), (1523, 661, 663, 1520), (1055, 1051, 1128, 1126), (1130, 1055, 1126, 1129), (1138, 642, 649, 1059), (1059, 649, 647, 1133), (1048, 1523, 1520, 1110), (1049, 1048, 1047, 1114), (1049, 1114, 1526, 1524), (1114, 1047, 1525, 1526), (1051, 1050, 1524, 1057), (1524, 1050, 1053, 1052), (1057, 1524, 1052, 1054), (655, 641, 1115, 653), (1113, 628, 1114), (1100, 624, 635, 1101), (1101, 635, 637, 1103), (1104, 638, 642, 1102), (642, 649, 650, 1102), (633, 630, 637), (640, 637, 1122, 1518), (1109, 1108, 1111, 628), (1113, 1115, 641, 1112), (655, 649, 642, 638), (655, 641, 652, 651), (638, 1104, 656, 651), (651, 656, 650, 649), (1146, 1130, 1055, 1054), (1056, 1127, 1131, 1058), (1130, 1144, 1176, 1055), (1145, 1146, 1054, 1175), (1128, 1125, 625, 629), (1131, 1146, 1059, 1058), (632, 631, 1108, 1117), (631, 1118, 1111, 1108), (653, 1169, 1155, 648), (1109, 628, 1164, 1167), (1118, 1047, 1114, 1111), (1124, 1056, 1113, 628), (1111, 1121, 1124, 628), (1169, 653, 1167), (1115, 1109, 1167, 653), (628, 1113, 648, 1164), (648, 1155, 1164), (654, 623, 1119, 645), (624, 645, 1119, 630), (656, 1106, 623, 654), (1106, 1107, 625, 623), (1119, 623, 625, 1122), (1122, 625, 1125, 1123), (650, 629, 625, 1107), (631, 632, 1047, 1118), (1048, 1116, 622), (1116, 1101, 1103, 1048), (655, 651, 649), (1112, 641, 655, 649), (622, 1116, 1100, 644), (640, 1518, 1522, 1521), (1518, 1519, 1050, 1522), (1175, 1054, 1055, 1176), (622, 1114, 1526, 1524), (1048, 622, 1524, 1523), (1110, 1103, 637, 640), (629, 654, 645, 1518), (1119, 1122, 637, 630), (624, 640, 1518, 645), (1127, 1056, 1057, 1054), (1121, 1526, 1056, 1124), (1054, 1057, 1059, 1146), (1127, 1054, 1146, 1131), (1526, 1114, 1113, 1056), (1518, 1522, 1128, 629), (1519, 1518, 640, 1110), (1519, 1110, 1520, 1050), (1110, 640, 1521, 1520), (1117, 622, 1116, 632), (1048, 1103, 1110), (622, 1117, 1114), (1102, 650, 1107), (649, 655, 653, 648), (648, 1113, 1112, 649), (638, 651, 655), (2, 1082, 1080, 3), (1071, 3, 1080, 1081), (1076, 1081, 1083, 1078), (1076, 1074, 1071, 1081), (16, 7, 11, 14), (7, 10, 8, 6), (11, 9, 12, 15), (9, 11, 7, 6), (17, 15, 0), (14, 17, 0), (16, 5, 1074, 13), (0, 5, 16, 14), (1071, 1074, 5), (13, 1074, 1072, 10), (8, 10, 1072), (1072, 1078, 1092, 8), (1086, 1092, 1078, 1083), (1083, 1082, 2, 1086), (1096, 1086, 2, 1097), (1, 1095, 1097, 2), (1, 0, 1094, 1095), (1086, 1096, 1094, 1088), (1090, 1088, 1094), (1094, 0, 1090), (8, 1092, 1090, 12), (12, 1090, 0, 15)])
me_cube.polygons.foreach_set('material_index', [1, 0, 1, 1, 1, 1, 1, 1, 1, 1, 1, 1, 1, 1, 1, 1, 1, 1, 1, 1, 0, 1, 1, 1, 1, 1, 1, 1, 1, 1, 1, 1, 1, 1, 1, 1, 1, 1, 1, 1, 1, 1, 1, 1, 1, 1, 1, 1, 1, 1, 1, 1, 1, 1, 1, 1, 1, 1, 1, 1, 1, 1, 1, 1, 1, 1, 1, 1, 1, 1, 1, 1, 1, 1, 1, 1, 1, 1, 1, 1, 1, 1, 1, 1, 1, 1, 1, 1, 1, 1, 1, 1, 1, 1, 1, 1, 1, 1, 1, 1, 1, 1, 1, 1, 1, 1, 1, 1, 1, 1, 1, 1, 1, 1, 1, 1, 1, 1, 1, 1, 1, 1, 1, 1, 1, 1, 1, 1, 1, 1, 1, 1, 1, 1, 1, 1, 1, 1, 1, 1, 1, 1, 1, 1, 1, 1, 1, 1, 1, 1, 1, 1, 1, 1, 1, 1, 1, 1, 1, 1, 1, 1, 1, 1, 1, 1, 1, 1, 1, 1, 1, 1, 1, 1, 1, 1, 1, 1, 1, 1, 1, 1, 1, 1, 1, 1, 1, 1, 1, 1, 1, 1, 1, 1, 1, 0, 1, 1, 1, 1, 1, 1, 1, 1, 1, 1, 1, 1, 1, 1, 1, 1, 1, 1, 1, 1, 1, 1, 1, 1, 1, 1, 1, 1, 1, 1, 1, 1, 1, 1, 1, 1, 1, 1, 0, 1, 1, 1, 1, 1, 1, 1, 1, 1, 1, 1, 1, 1, 1, 1, 1, 1, 1, 1, 1, 1, 1, 1, 1, 1, 1, 1, 1, 1, 1, 1, 1, 1, 1, 1, 1, 1, 1, 1, 1, 1, 1, 1, 1, 1, 1, 1, 1, 1, 1, 1, 1, 1, 1, 1, 1, 1, 1, 1, 1, 1, 1, 1, 1, 1, 1, 1, 1, 1, 1, 1, 1, 1, 1, 1, 0, 1, 1, 1, 1, 1, 1, 1, 1, 1, 1, 1, 1, 1, 1, 1, 1, 1, 1, 1, 1, 1, 1, 1, 1, 1, 1, 1, 1, 1, 1, 1, 1, 1, 1, 1, 1, 1, 1, 1, 1, 1, 1, 1, 1, 1, 1, 1, 1, 1, 1, 1, 1, 1, 1, 1, 1, 1, 1, 1, 1, 1, 1, 1, 1, 1, 1, 1, 1, 1, 1, 1, 1, 1, 1, 1, 1, 1, 1, 1, 1, 1, 1, 1, 1, 1, 1, 1, 1, 1, 1, 1, 1, 1, 1, 1, 1, 1, 1, 1, 1, 1, 1, 1, 1, 1, 1, 1, 1, 1, 1, 1, 1, 1, 1, 1, 1, 1, 1, 1, 1, 1, 1, 1, 1, 1, 1, 1, 1, 1, 1, 1, 1, 1, 1, 1, 1, 1, 1, 1, 1, 1, 1, 1, 1, 1, 1, 1, 1, 1, 1, 1, 1, 1, 1, 1, 1, 1, 1, 1, 1, 1, 1, 1, 1, 1, 1, 1, 1, 1, 1, 1, 1, 1, 1, 1, 1, 1, 1, 1, 1, 1, 1, 1, 1, 1, 1, 1, 1, 1, 1, 1, 1, 1, 1, 1, 1, 1, 1, 1, 1, 1, 1, 1, 1, 1, 1, 1, 1, 1, 1, 0, 1, 1, 1, 1, 1, 1, 1, 1, 1, 1, 1, 1, 1, 1, 1, 1, 1, 1, 1, 1, 1, 1, 1, 1, 1, 1, 1, 1, 1, 1, 1, 1, 1, 1, 1, 1, 1, 1, 1, 1, 1, 1, 1, 1, 1, 1, 1, 1, 1, 1, 1, 1, 1, 1, 1, 1, 1, 1, 1, 1, 1, 1, 1, 1, 1, 1, 1, 1, 1, 1, 1, 1, 1, 1, 1, 1, 1, 1, 1, 1, 1, 1, 1, 1, 1, 1, 1, 1, 1, 1, 1, 1, 1, 1, 1, 1, 1, 1, 1, 1, 1, 1, 1, 1, 1, 0, 1, 1, 1, 1, 1, 1, 1, 1, 1, 1, 1, 1, 1, 1, 1, 1, 1, 1, 1, 1, 1, 1, 1, 1, 1, 1, 1, 1, 1, 1, 1, 1, 1, 1, 1, 1, 1, 1, 1, 1, 1, 1, 1, 1, 1, 1, 1, 1, 1, 1, 1, 1, 1, 1, 1, 1, 1, 1, 1, 1, 1, 1, 1, 1, 1, 1, 1, 1, 1, 1, 1, 1, 1, 1, 1, 1, 1, 1, 1, 1, 1, 1, 1, 1, 1, 1, 1, 1, 1, 1, 1, 1, 1, 1, 1, 1, 1, 1, 1, 1, 1, 1, 1, 1, 1, 1, 1, 1, 1, 1, 1, 1, 1, 1, 1, 1, 1, 1, 1, 1, 1, 1, 1, 1, 1, 1, 1, 1, 1, 1, 1, 1, 1, 1, 1, 1, 1, 1, 1, 1, 1, 1, 1, 1, 1, 1, 1, 1, 1, 1, 1, 1, 1, 1, 1, 1, 1, 1, 1, 1, 1, 1, 1, 1, 1, 1, 1, 1, 1, 1, 1, 1, 1, 1, 1, 1, 1, 1, 1, 1, 1, 1, 1, 1, 1, 1, 1, 1, 1, 1, 1, 1, 1, 1, 1, 1, 1, 1, 1, 1, 1, 1, 1, 1, 1, 1, 1, 1, 1, 1, 1, 1, 1, 1, 1, 1, 1, 1, 1, 1, 1, 1, 1, 1, 1, 1, 1, 1, 1, 1, 1, 1, 1, 1, 1, 1, 1, 1, 1, 1, 1, 1, 1, 1, 1, 1, 1, 1, 1, 1, 1, 1, 1, 1, 1, 1, 1, 1, 1, 1, 1, 1, 1, 1, 1, 1, 1, 1, 1, 1, 1, 1, 1, 1, 1, 1, 1, 1, 1, 1, 1, 1, 1, 1, 1, 1, 1, 1, 1, 1, 1, 1, 1, 1, 1, 1, 1, 1, 1, 1, 1, 1, 1, 1, 1, 1, 1, 1, 1, 1, 1, 1, 1, 1, 1, 1, 1, 1, 1, 1, 1, 1, 1, 1, 1, 1, 1, 1, 1, 1, 1, 1, 1, 1, 1, 1, 1, 1, 1, 1, 1, 1, 1, 1, 1, 1, 1, 1, 1, 1, 1, 1, 1, 1, 1, 1, 1, 1, 1, 1, 1, 1, 1, 1, 1, 1, 1, 1, 1, 1, 1, 1, 1, 1, 1, 1, 1, 1, 1, 1, 1, 1, 1, 1, 1, 1, 1, 1, 1, 1, 1, 1, 1, 1, 1, 1, 1, 1, 1, 1, 1, 1, 1, 1, 1, 1, 1, 1, 1, 1, 1, 1, 1, 1, 1, 1, 1, 1, 1, 0, 1, 1, 1, 1, 1, 1, 1, 1, 1, 1, 1, 1, 1, 1, 1, 1, 1, 1, 1, 1, 1, 1, 1, 1, 1, 1, 1, 1, 1, 1, 1, 1, 1, 1, 1, 1, 1, 1, 1, 1, 1, 1, 1, 0, 1, 1, 1, 1, 1, 1, 1, 1, 1, 1, 0, 0, 0, 0, 0, 0, 0, 0, 0, 0, 0, 0, 0, 0, 1, 0, 0, 2, 2, 2, 2, 2, 2, 2, 2, 2, 2, 2, 2, 2, 3, 3, 3, 3, 3, 3, 3, 3, 3, 2, 2, 2, 2, 3, 3, 3, 3, 3, 3, 3, 3, 3, 1, 1, 1, 1, 1, 1, 1, 1, 1, 1, 1, 1, 1, 1, 1, 1, 1, 1, 1, 1, 1, 1, 1, 1, 1, 1, 1, 1, 1, 1, 1, 1, 1, 1, 1, 1, 1, 1, 1, 1, 1, 1, 1, 1, 1, 1, 1, 1, 1, 1, 1, 1, 1, 1, 1, 1, 1, 1, 1, 1, 1, 1, 1, 1, 1, 1, 1, 1, 1, 1, 1, 1, 1, 1, 1, 1, 1, 1, 1, 1, 1, 1, 1, 1, 1, 1, 1, 1, 1, 1, 1, 1, 1, 1, 1, 1, 1, 1, 1, 1, 1, 1, 1, 1, 1, 1, 1, 1, 1, 1, 1, 1, 1, 1, 1, 1, 1, 1, 1, 1, 1, 1, 1, 1, 1, 1, 1, 1, 1, 1, 1, 1, 1, 1, 1, 1, 1, 1, 1, 1, 1, 1, 1, 1, 1, 1, 1, 1, 1, 1, 1, 1, 1, 1, 1, 1, 1, 1, 1, 1, 1, 1, 1, 1, 1, 1, 1, 1, 1, 1, 1, 1, 1, 1, 1, 1, 1, 1, 1, 1, 1, 1, 1, 1, 1, 1, 1, 1, 1, 1, 1, 1, 1, 1, 1, 1, 1, 1, 1, 1, 1, 1, 1, 1, 1, 1, 1, 1, 1, 1, 1, 1, 1, 1, 1, 1, 1, 1, 1, 1, 1, 1, 1, 1, 1, 1, 1, 1, 1, 1, 1, 1, 1, 1, 1, 1, 1, 1, 1, 1, 1, 1, 1, 1, 1, 1, 1, 1, 1, 1, 1, 1, 1, 1, 1, 1, 1, 1, 1, 1, 1, 1, 1, 1, 1, 1, 1, 1, 1, 1, 1, 1, 1, 1, 1, 1, 1, 1, 1, 1, 1, 1, 1, 1, 1, 1, 1, 1, 1, 1, 1, 1, 1, 1, 1, 1, 1, 1, 1, 1, 1, 1, 1, 1, 1, 1, 1, 1, 1, 1, 1, 1, 1, 1, 1, 1, 1, 1, 1, 1, 1, 1, 1, 1, 1, 1, 1, 1, 1, 1, 1, 1, 1, 1, 1, 1, 1, 1, 1, 1, 1, 1, 1, 1, 1, 1, 1, 1, 1, 1, 1, 1, 1, 1, 1, 1, 1, 1, 1, 1, 1, 1, 1, 1, 1, 1, 1, 1, 1, 1, 1, 1, 1, 1, 1, 1, 1, 1, 1, 1, 1, 1, 1, 1, 1, 1, 1, 1, 1, 1, 1, 1, 1, 1, 1, 1, 1, 1, 1, 1, 1, 1, 1, 1, 1, 1, 1, 1, 1, 1, 1, 1, 1, 1, 1, 1, 1, 1, 1, 1, 1, 1, 1, 1, 1, 1, 1, 1, 1, 1, 1, 1, 1, 1, 1, 1, 1, 1, 1, 1, 1, 1, 1, 1, 1, 1, 1, 1, 1, 1, 1, 1, 1, 1, 1, 1, 1, 1, 1, 1, 1, 1, 1, 1, 1, 1, 1, 1, 1, 1, 1, 1, 1, 1, 1, 1, 1, 1, 1, 1, 1, 1, 1, 1, 1, 1, 1, 1, 1, 1, 1, 1, 1, 1, 1, 1, 1, 1, 1, 1, 1, 1, 0, 1, 1, 1, 1, 1, 1, 1, 1, 1, 1, 1, 1, 1, 1, 1, 1, 1, 1, 1, 1, 1, 1, 1, 1, 1, 1, 1, 1, 1, 1, 1, 1, 1, 1, 1, 1, 1, 1, 1, 1, 1, 1, 1, 1, 1, 1, 1, 1, 1, 1, 1, 1, 1, 1, 1, 1, 1, 1, 2, 2, 2, 2, 2, 2, 2, 2, 2, 2, 2, 2, 2, 2, 2, 2, 2, 2, 2, 2, 2, 2, 2, 2, 2, 2])
me_cube.materials.append(mat_default)
me_cube.materials.append(mat_stage_rigging)
me_cube.materials.append(mat_stage_floor)
me_cube.materials.append(mat_stage_amp)
me_cube.use_remesh_preserve_volume = False
me_cube.use_remesh_preserve_attributes = False
me_cube.use_mirror_vertex_groups = False
me_cube.update()

# ---- objects
ob_stage_mesh = bpy.data.objects.new('Stage_Mesh', me_cube)
ob_lamp = bpy.data.objects.new('Lamp', light_lamp)
ob_camera = bpy.data.objects.new('Camera', cam_camera)

# ---- transforms, parenting, visibility, modifiers, constraints
ob_stage_mesh.location = (0.0, -1.421e-14, 0.0)
ob_stage_mesh.rotation_euler = (1.571, -0.0, 0.0)
ob_stage_mesh.lock_rotations_4d = False
ob_stage_mesh.empty_display_type = 'ARROWS'
ob_stage_mesh.lineart.crease_threshold = 0.0
ob_lamp.location = (4.076, 1.005, 5.904)
ob_lamp.rotation_euler = (0.6503, 0.05522, 1.866)
ob_lamp.lock_rotations_4d = False
ob_lamp.empty_display_type = 'ARROWS'
ob_lamp.color = (0.0, 0.0, 0.0, 0.0)
ob_lamp.lineart.crease_threshold = 0.0
ob_camera.location = (7.481, -6.508, 5.344)
ob_camera.rotation_euler = (1.109, 0.01082, 0.8149)
ob_camera.lock_rotations_4d = False
ob_camera.empty_display_type = 'ARROWS'
ob_camera.color = (0.0, 0.0, 0.0, 0.0)
ob_camera.display_type = 'WIRE'
ob_camera.lineart.crease_threshold = 0.0

# ---- collection membership
col_collection_1.objects.link(ob_stage_mesh)
col_collection_1.objects.link(ob_lamp)
col_collection_1.objects.link(ob_camera)

# ---- scene / render settings (as saved in the file)
scene.camera = ob_camera
scene.frame_start = 1; scene.frame_end = 250; scene.frame_set(1)
scene.render.engine = 'BLENDER_EEVEE_NEXT'
scene.render.resolution_percentage = 50
scene.render.dither_intensity = 0.0
scene.cycles.use_denoising = False
scene.cycles.samples = 10
scene.cycles.sampling_pattern = 'TABULATED_SOBOL'
scene.cycles.light_sampling_threshold = 0.0
scene.cycles.use_adaptive_sampling = False
scene.cycles.use_light_tree = False
scene.cycles.blur_glossy = 0.0
scene.cycles.pixel_filter_type = 'GAUSSIAN'
scene.cycles.sample_clamp_indirect = 0.0
scene.view_settings.view_transform = 'Standard'
bpy.context.view_layer.update()
